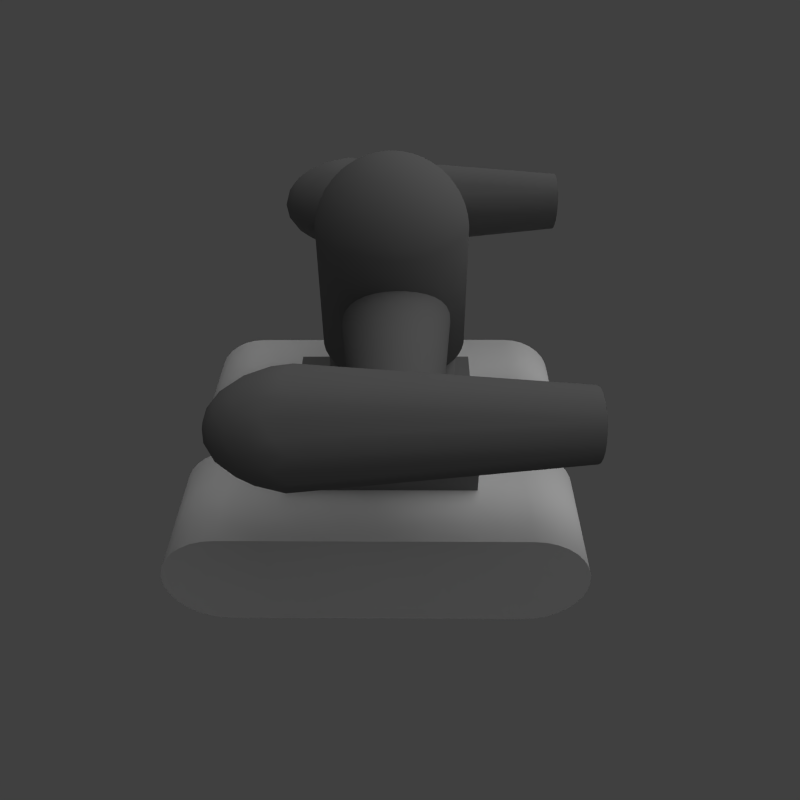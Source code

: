 # Source: top1-2.blend  (saved by Blender 2.57.0; exported with 4.5.12 LTS)
import bpy
from mathutils import Matrix  # noqa: F401  (used for matrix-valued properties, if any)

bpy.ops.wm.read_factory_settings(use_empty=True)
scene = bpy.context.scene
scene.name = 'Scene'

# ---- collections
col_collection_1 = bpy.data.collections.new('Collection 1'); scene.collection.children.link(col_collection_1)

# ---- materials (node trees are filled in below, after node groups)
mat_base = bpy.data.materials.new('Base')
mat_base.alpha_threshold = 0.0
mat_base.use_transparent_shadow = False
mat_base.diffuse_color = (0.214, 0.214, 0.214, 1.0)
mat_base.roughness = 0.5
mat_base.line_color = (0.0, 0.0, 0.0, 1.0)
mat_muzzle = bpy.data.materials.new('Muzzle')
mat_muzzle.alpha_threshold = 0.0
mat_muzzle.use_transparent_shadow = False
mat_muzzle.diffuse_color = (0.0, 0.0, 0.0, 1.0)
mat_muzzle.roughness = 0.5
mat_muzzle.line_color = (0.0, 0.0, 0.0, 1.0)
mat_treads = bpy.data.materials.new('Treads')
mat_treads.alpha_threshold = 0.0
mat_treads.use_transparent_shadow = False
mat_treads.roughness = 0.5
mat_treads.line_color = (0.0, 0.0, 0.0, 1.0)

# ---- material node trees

# ---- world
world_world = bpy.data.worlds.new('World'); scene.world = world_world
world_world.color = (0.05088, 0.05088, 0.05088)
world_world.use_sun_shadow = False
world_world.sun_shadow_jitter_overblur = 0.0
world_world.cycles.sampling_method = 'MANUAL'
world_world.cycles.sample_map_resolution = 256

# ---- cameras
cam_camera = bpy.data.cameras.new('Camera')
cam_camera.clip_end = 100.0
cam_camera.lens = 35.0
cam_camera.ortho_scale = 7.314
cam_camera.dof.focus_distance = 0.0
cam_camera.dof.aperture_fstop = 128.0

# ---- lights
light_point_001 = bpy.data.lights.new('Point.001', 'POINT')
light_point_001.transmission_factor = 0.0
light_point_001.energy = 30.0
light_point_001.shadow_buffer_clip_start = 0.5
light_point_001.shadow_soft_size = 1.0
light_point_001.shadow_maximum_resolution = 0.006
light_point_001.use_absolute_resolution = True
light_point_001.cycles.use_multiple_importance_sampling = False
light_lamp = bpy.data.lights.new('Lamp', 'SUN')
light_lamp.transmission_factor = 0.0
light_lamp.cutoff_distance = 30.0
light_lamp.angle = 1.571
light_lamp.energy = 1.0
light_lamp.shadow_buffer_clip_start = 1.001
light_lamp.shadow_soft_size = 1.0
light_lamp.shadow_cascade_max_distance = 1000.0
light_lamp.cycles.use_multiple_importance_sampling = False

# ---- meshes
me_cylinder_002 = bpy.data.meshes.new('Cylinder.002')
me_cylinder_002.from_pydata([(0.0, 1.0, -1.0), (0.1951, 0.9808, -1.0), (0.3827, 0.9239, -1.0), (0.5556, 0.8315, -1.0), (0.7071, 0.7071, -1.0), (0.8315, 0.5556, -1.0), (0.9239, 0.3827, -1.0), (0.9808, 0.1951, -1.0), (1.0, 7.55e-08, -1.0), (0.9808, -0.1951, -1.0), (0.9239, -0.3827, -1.0), (0.8315, -0.5556, -1.0), (0.7071, -0.7071, -1.0), (0.5556, -0.8315, -1.0), (0.3827, -0.9239, -1.0), (0.1951, -0.9808, -1.0), (-3.258e-07, -1.0, -1.0), (-0.1951, -0.9808, -1.0), (-0.3827, -0.9239, -1.0), (-0.5556, -0.8315, -1.0), (-0.7071, -0.7071, -1.0), (-0.8315, -0.5556, -1.0), (-0.9239, -0.3827, -1.0), (-0.9808, -0.1951, -1.0), (-1.0, 9.656e-07, -1.0), (-0.9808, 0.1951, -1.0), (-0.9239, 0.3827, -1.0), (-0.8315, 0.5556, -1.0), (-0.7071, 0.7071, -1.0), (-0.5556, 0.8315, -1.0), (-0.3827, 0.9239, -1.0), (-0.1951, 0.9808, -1.0), (1.605e-06, 1.0, 1.0), (0.1951, 0.9808, 1.0), (0.3827, 0.9239, 1.0), (0.5556, 0.8315, 1.0), (0.7071, 0.7071, 1.0), (0.8315, 0.5556, 1.0), (0.9239, 0.3827, 1.0), (0.9808, 0.1951, 1.0), (1.0, -2.245e-06, 1.0), (0.9808, -0.1951, 1.0), (0.9239, -0.3827, 1.0), (0.8315, -0.5556, 1.0), (0.7071, -0.7071, 1.0), (0.5556, -0.8315, 1.0), (0.3827, -0.9239, 1.0), (0.1951, -0.9808, 1.0), (9.298e-07, -1.0, 1.0), (-0.1951, -0.9808, 1.0), (-0.3827, -0.9239, 1.0), (-0.5556, -0.8315, 1.0), (-0.7071, -0.7071, 1.0), (-0.8315, -0.5556, 1.0), (-0.9239, -0.3827, 1.0), (-0.9808, -0.1951, 1.0), (-1.0, -4.105e-06, 1.0), (-0.9808, 0.1951, 1.0), (-0.9239, 0.3827, 1.0), (-0.8315, 0.5556, 1.0), (-0.7071, 0.7071, 1.0), (-0.5556, 0.8315, 1.0), (-0.3827, 0.9239, 1.0), (-0.1951, 0.9808, 1.0), (0.0, 0.0, -1.0), (0.0, 0.0, 1.0)], [], [(64, 0, 1), (65, 33, 32), (64, 1, 2), (65, 34, 33), (64, 2, 3), (65, 35, 34), (64, 3, 4), (65, 36, 35), (64, 4, 5), (65, 37, 36), (64, 5, 6), (65, 38, 37), (64, 6, 7), (65, 39, 38), (64, 7, 8), (65, 40, 39), (64, 8, 9), (65, 41, 40), (64, 9, 10), (65, 42, 41), (64, 10, 11), (65, 43, 42), (64, 11, 12), (65, 44, 43), (64, 12, 13), (65, 45, 44), (64, 13, 14), (65, 46, 45), (64, 14, 15), (65, 47, 46), (64, 15, 16), (65, 48, 47), (64, 16, 17), (65, 49, 48), (64, 17, 18), (65, 50, 49), (64, 18, 19), (65, 51, 50), (64, 19, 20), (65, 52, 51), (64, 20, 21), (65, 53, 52), (64, 21, 22), (65, 54, 53), (64, 22, 23), (65, 55, 54), (64, 23, 24), (65, 56, 55), (64, 24, 25), (65, 57, 56), (64, 25, 26), (65, 58, 57), (64, 26, 27), (65, 59, 58), (64, 27, 28), (65, 60, 59), (64, 28, 29), (65, 61, 60), (64, 29, 30), (65, 62, 61), (64, 30, 31), (65, 63, 62), (31, 0, 64), (65, 32, 63), (0, 32, 33, 1), (1, 33, 34, 2), (2, 34, 35, 3), (3, 35, 36, 4), (4, 36, 37, 5), (5, 37, 38, 6), (6, 38, 39, 7), (7, 39, 40, 8), (8, 40, 41, 9), (9, 41, 42, 10), (10, 42, 43, 11), (11, 43, 44, 12), (12, 44, 45, 13), (13, 45, 46, 14), (14, 46, 47, 15), (15, 47, 48, 16), (16, 48, 49, 17), (17, 49, 50, 18), (18, 50, 51, 19), (19, 51, 52, 20), (20, 52, 53, 21), (21, 53, 54, 22), (22, 54, 55, 23), (23, 55, 56, 24), (24, 56, 57, 25), (25, 57, 58, 26), (26, 58, 59, 27), (27, 59, 60, 28), (28, 60, 61, 29), (29, 61, 62, 30), (30, 62, 63, 31), (32, 0, 31, 63)])
me_cylinder_002.polygons.foreach_set('use_smooth', [0, 1, 0, 1, 0, 1, 0, 1, 0, 1, 0, 1, 0, 1, 0, 1, 0, 1, 0, 1, 0, 1, 0, 1, 0, 1, 0, 1, 0, 1, 0, 1, 0, 1, 0, 1, 0, 1, 0, 1, 0, 1, 0, 1, 0, 1, 0, 1, 0, 1, 0, 1, 0, 1, 0, 1, 0, 1, 0, 1, 0, 1, 0, 1, 1, 1, 1, 1, 1, 1, 1, 1, 1, 1, 1, 1, 1, 1, 1, 1, 1, 1, 1, 1, 1, 1, 1, 1, 1, 1, 1, 1, 1, 1, 1, 1])
me_cylinder_002.materials.append(mat_base)
me_cylinder_002.use_remesh_preserve_volume = False
me_cylinder_002.use_remesh_preserve_attributes = False
me_cylinder_002.use_mirror_vertex_groups = False
me_cylinder_002.update()
me_icosphere_004 = bpy.data.meshes.new('Icosphere.004')
me_icosphere_004.from_pydata([(2.611, -1.374e-10, -0.5924), (-0.2764, -0.8506, -0.4472), (-0.8944, 0.0, -0.4472), (-0.2764, 0.8506, -0.4472), (-0.7236, -0.5257, 0.4472), (-0.7236, 0.5257, 0.4472), (2.611, -1.374e-10, 0.6056), (-0.1625, -0.5, -0.8507), (-0.5257, 0.0, -0.8507), (-0.6882, -0.5, -0.5257), (-0.1625, 0.5, -0.8507), (-0.6882, 0.5, -0.5257), (2.611, -0.599, 0.006574), (-0.5878, -0.809, 0.0), (-0.9511, -0.309, 0.0), (-0.9511, 0.309, 0.0), (-0.5878, 0.809, 0.0), (2.611, 0.599, 0.006574), (-0.2629, -0.809, 0.5257), (-0.8506, 0.0, 0.5257), (-0.2629, 0.809, 0.5257), (2.612, -0.2995, 0.5161), (-0.4253, -0.309, 0.8507), (-0.4253, 0.309, 0.8507), (2.612, 0.2995, 0.5161), (2.613, -0.09621, -0.5696), (-0.08444, -0.2599, -0.9619), (-0.2281, -0.702, -0.6746), (2.61, -0.5168, -0.2964), (2.613, 0.09621, -0.5696), (-0.2733, 0.0, -0.9619), (-0.7382, 0.0, -0.6746), (-0.5014, -0.702, -0.5057), (-0.8226, -0.2599, -0.5057), (-0.08444, 0.2599, -0.9619), (-0.2281, 0.702, -0.6746), (-0.5014, 0.702, -0.5057), (-0.8226, 0.2599, -0.5057), (2.61, 0.5168, -0.2964), (-0.1437, -0.9619, -0.2325), (2.612, -0.5762, 0.1458), (-0.4492, -0.8627, -0.2325), (-0.6816, -0.6938, 0.2325), (-0.9593, -0.1606, -0.2325), (-0.8705, -0.4339, 0.2325), (-0.9593, 0.1606, -0.2325), (-0.8705, 0.4339, 0.2325), (-0.4492, 0.8627, -0.2325), (-0.6816, 0.6938, 0.2325), (-0.1437, 0.9619, -0.2325), (2.612, 0.5762, 0.1458), (2.611, -0.5168, 0.3095), (-0.5128, -0.6938, 0.5057), (-0.8183, 0.2733, 0.5057), (-0.8183, -0.2733, 0.5057), (-0.5128, 0.6938, 0.5057), (2.611, 0.5168, 0.3095), (2.611, -0.1557, 0.5828), (-0.2211, -0.1606, 0.9619), (-0.5972, -0.4339, 0.6746), (-0.5972, 0.4339, 0.6746), (-0.2211, 0.1606, 0.9619), (2.611, 0.1557, 0.5828), (2.612, -0.2548, -0.5292), (2.611, -0.4122, -0.4269), (-0.4472, -0.5257, -0.7236), (-0.3618, -0.2629, -0.8944), (-0.6382, -0.2629, -0.7236), (-0.6382, 0.2629, -0.7236), (-0.3618, 0.2629, -0.8944), (-0.4472, 0.5257, -0.7236), (2.611, 0.4122, -0.4269), (2.612, 0.2548, -0.5292), (2.612, -0.5697, -0.159), (-0.8618, -0.4253, -0.2764), (-0.6708, -0.6882, -0.2764), (-0.809, -0.5878, 0.0), (-0.6708, 0.6882, -0.2764), (-0.8618, 0.4253, -0.2764), (-0.809, 0.5878, 0.0), (2.612, 0.5697, -0.159), (-0.1382, -0.9511, 0.2764), (-0.309, -0.9511, 0.0), (-0.4472, -0.8506, 0.2764), (-0.9472, -0.1625, 0.2764), (-1.0, 0.0, 0.0), (-0.9472, 0.1625, 0.2764), (-0.4472, 0.8506, 0.2764), (-0.309, 0.9511, 0.0), (-0.1382, 0.9511, 0.2764), (-0.3618, -0.5878, 0.7236), (2.61, -0.4122, 0.44), (-0.1382, -0.4253, 0.8944), (-0.6708, 0.1625, 0.7236), (-0.6708, -0.1625, 0.7236), (-0.4472, -3.134e-08, 0.8944), (2.61, 0.4122, 0.44), (-0.3618, 0.5878, 0.7236), (-0.1382, 0.4253, 0.8944)], [], [(64, 7, 63), (27, 28, 1), (28, 27, 64), (7, 64, 27), (26, 63, 7), (63, 26, 25), (0, 25, 26), (65, 32, 9), (32, 65, 27), (7, 27, 65), (27, 1, 32), (65, 66, 7), (66, 65, 67), (9, 67, 65), (67, 8, 66), (31, 33, 2), (33, 31, 67), (8, 67, 31), (67, 9, 33), (30, 66, 8), (66, 30, 26), (0, 26, 30), (26, 7, 66), (68, 37, 11), (37, 68, 31), (8, 31, 68), (31, 2, 37), (68, 69, 8), (69, 68, 70), (11, 70, 68), (70, 10, 69), (35, 36, 3), (36, 35, 70), (10, 70, 35), (70, 11, 36), (34, 69, 10), (69, 34, 30), (0, 30, 34), (30, 8, 69), (38, 71, 35), (10, 35, 71), (35, 3, 38), (71, 72, 10), (72, 29, 34), (0, 34, 29), (34, 10, 72), (73, 12, 39), (39, 28, 73), (28, 39, 1), (74, 14, 43), (43, 33, 74), (9, 74, 33), (33, 43, 2), (74, 9, 75), (75, 76, 74), (14, 74, 76), (76, 75, 13), (42, 4, 44), (44, 76, 42), (13, 42, 76), (76, 44, 14), (41, 13, 75), (75, 32, 41), (1, 41, 32), (32, 75, 9), (77, 16, 47), (47, 36, 77), (11, 77, 36), (36, 47, 3), (77, 11, 78), (78, 79, 77), (16, 77, 79), (79, 78, 15), (46, 5, 48), (48, 79, 46), (15, 46, 79), (79, 48, 16), (45, 15, 78), (78, 37, 45), (2, 45, 37), (37, 78, 11), (49, 17, 80), (80, 38, 49), (3, 49, 38), (81, 51, 18), (51, 81, 40), (12, 40, 81), (81, 82, 12), (82, 81, 83), (18, 83, 81), (83, 13, 82), (42, 52, 4), (52, 42, 83), (13, 83, 42), (83, 18, 52), (41, 82, 13), (82, 41, 39), (1, 39, 41), (39, 12, 82), (84, 54, 19), (54, 84, 44), (14, 44, 84), (44, 4, 54), (84, 85, 14), (85, 84, 86), (19, 86, 84), (86, 15, 85), (46, 53, 5), (53, 46, 86), (15, 86, 46), (86, 19, 53), (45, 85, 15), (85, 45, 43), (2, 43, 45), (43, 14, 85), (87, 55, 20), (55, 87, 48), (16, 48, 87), (48, 5, 55), (87, 88, 16), (88, 87, 89), (20, 89, 87), (89, 17, 88), (56, 50, 89), (17, 89, 50), (89, 20, 56), (49, 88, 17), (88, 49, 47), (3, 47, 49), (47, 16, 88), (90, 22, 59), (59, 52, 90), (18, 90, 52), (52, 59, 4), (90, 18, 91), (91, 92, 90), (22, 90, 92), (92, 91, 21), (57, 6, 58), (58, 92, 57), (21, 57, 92), (92, 58, 22), (51, 91, 18), (93, 23, 60), (60, 53, 93), (19, 93, 53), (53, 60, 5), (93, 19, 94), (94, 95, 93), (23, 93, 95), (95, 94, 22), (58, 6, 61), (61, 95, 58), (22, 58, 95), (95, 61, 23), (59, 22, 94), (94, 54, 59), (4, 59, 54), (54, 94, 19), (20, 96, 56), (96, 20, 97), (97, 98, 96), (24, 96, 98), (98, 97, 23), (61, 6, 62), (62, 98, 61), (23, 61, 98), (98, 62, 24), (60, 23, 97), (97, 55, 60), (5, 60, 55), (55, 97, 20)])
me_icosphere_004.polygons.foreach_set('use_smooth', [True] * 172)
me_icosphere_004.materials.append(mat_base)
me_icosphere_004.use_remesh_preserve_volume = False
me_icosphere_004.use_remesh_preserve_attributes = False
me_icosphere_004.use_mirror_vertex_groups = False
me_icosphere_004.update()
me_icosphere_003 = bpy.data.meshes.new('Icosphere.003')
me_icosphere_003.from_pydata([(2.615, 0.1575, 0.5424), (2.616, 0.3149, 0.44), (2.618, 0.1575, 0.44), (2.61, 0.4122, 0.44), (2.61, -0.4122, 0.44), (2.615, -0.1575, 0.5424), (2.618, -0.1575, 0.44), (2.616, -0.3149, 0.44), (2.62, 0.2548, 0.1721), (2.62, 0.3521, 0.006574), (2.618, 0.4122, 0.1721), (2.618, -0.4122, 0.1721), (2.62, -0.3521, 0.006574), (2.62, -0.2548, 0.1721), (2.614, 0.5697, 0.006574), (2.612, 0.5697, -0.159), (2.616, 0.5096, -0.159), (2.614, -0.5697, 0.006574), (2.616, -0.5096, -0.159), (2.612, -0.5697, -0.159), (2.622, -1.374e-10, 0.006574), (2.621, 0.09732, -0.159), (2.621, -0.09732, -0.159), (2.615, 0.3521, -0.4269), (2.612, 0.2548, -0.5292), (2.611, 0.4122, -0.4269), (2.618, 0.09731, -0.4269), (2.616, -1.374e-10, -0.5292), (2.618, -0.09731, -0.4269), (2.611, -0.4122, -0.4269), (2.612, -0.2548, -0.5292), (2.615, -0.3521, -0.4269), (2.613, 0.4205, 0.4107), (2.611, 0.1557, 0.5828), (2.613, -0.4205, 0.4107), (2.611, -0.1557, 0.5828), (2.619, -1.374e-10, 0.4107), (2.614, -1.374e-10, 0.5828), (2.62, 0.1557, 0.3095), (2.616, 0.4205, 0.3095), (2.611, 0.5168, 0.3095), (2.611, -0.5168, 0.3095), (2.62, -0.1557, 0.3095), (2.616, -0.4205, 0.3095), (2.616, 0.5168, 0.1458), (2.618, 0.4156, -0.1327), (2.612, 0.5762, 0.1458), (2.612, -0.5762, 0.1458), (2.616, -0.5168, 0.1458), (2.618, -0.4156, -0.1327), (2.621, -0.09621, 0.1458), (2.62, -0.2599, -0.1327), (2.621, 0.09621, 0.1458), (2.62, 0.2599, -0.1327), (2.616, 0.4156, -0.2964), (2.61, 0.5168, -0.2964), (2.62, 0.1637, -0.2964), (2.62, -0.1637, -0.2964), (2.617, 0.2599, -0.3975), (2.613, 0.09621, -0.5696), (2.616, -0.4156, -0.2964), (2.61, -0.5168, -0.2964), (2.617, -0.2599, -0.3975), (2.613, -0.09621, -0.5696), (2.612, 0.2995, 0.5161), (2.612, -0.2995, 0.5161), (2.617, -1.374e-10, 0.5161), (2.618, 0.2995, 0.3215), (2.618, -0.2995, 0.3215), (2.617, 0.4846, 0.006574), (2.611, 0.599, 0.006574), (2.611, -0.599, 0.006574), (2.617, -0.4846, 0.006574), (2.621, -0.1851, 0.006574), (2.621, 0.1851, 0.006574), (2.614, 0.4846, -0.3084), (2.62, -1.374e-10, -0.3084), (2.615, 0.1851, -0.503), (2.614, -0.4846, -0.3084), (2.615, -0.1851, -0.503), (2.611, -1.374e-10, 0.6056), (2.621, -1.374e-10, 0.2745), (2.614, 0.5095, 0.2745), (2.614, -0.5095, 0.2745), (2.619, 0.3149, -0.2613), (2.619, -0.3149, -0.2613), (2.611, -1.374e-10, -0.5924)], [], [(39, 1, 67), (82, 32, 39), (1, 39, 32), (32, 64, 1), (0, 37, 66), (33, 0, 64), (37, 0, 33), (33, 80, 37), (0, 1, 64), (2, 0, 66), (1, 0, 2), (2, 67, 1), (38, 36, 81), (67, 2, 38), (36, 38, 2), (2, 66, 36), (40, 32, 82), (32, 40, 3), (3, 64, 32), (83, 34, 41), (4, 41, 34), (34, 65, 4), (42, 6, 68), (81, 36, 42), (6, 42, 36), (36, 66, 6), (5, 35, 65), (66, 37, 5), (35, 5, 37), (37, 80, 35), (5, 6, 66), (65, 7, 5), (6, 5, 7), (7, 68, 6), (43, 34, 83), (68, 7, 43), (34, 43, 7), (7, 65, 34), (45, 69, 9), (84, 45, 53), (9, 53, 45), (53, 9, 74), (8, 67, 38), (74, 8, 52), (38, 52, 8), (52, 38, 81), (8, 74, 9), (67, 8, 10), (9, 10, 8), (10, 9, 69), (44, 82, 39), (69, 44, 10), (39, 10, 44), (10, 39, 67), (46, 40, 82), (47, 83, 41), (51, 73, 12), (85, 51, 49), (12, 49, 51), (49, 12, 72), (11, 68, 43), (72, 11, 48), (43, 48, 11), (48, 43, 83), (11, 72, 12), (68, 11, 13), (12, 13, 11), (13, 12, 73), (50, 81, 42), (73, 50, 13), (42, 13, 50), (13, 42, 68), (55, 15, 75), (14, 44, 69), (70, 46, 14), (44, 14, 46), (46, 82, 44), (14, 15, 70), (69, 16, 14), (15, 14, 16), (16, 75, 15), (54, 45, 84), (75, 16, 54), (45, 54, 16), (16, 69, 45), (60, 18, 78), (85, 49, 60), (18, 60, 49), (49, 72, 18), (17, 47, 71), (72, 48, 17), (47, 17, 48), (48, 83, 47), (17, 18, 72), (71, 19, 17), (18, 17, 19), (19, 78, 18), (78, 19, 61), (56, 21, 76), (84, 53, 56), (21, 56, 53), (53, 74, 21), (20, 50, 73), (74, 52, 20), (50, 20, 52), (52, 81, 50), (20, 21, 74), (73, 22, 20), (21, 20, 22), (22, 76, 21), (57, 51, 85), (76, 22, 57), (51, 57, 22), (22, 73, 51), (59, 24, 77), (23, 75, 54), (77, 23, 58), (54, 58, 23), (58, 54, 84), (23, 77, 24), (75, 23, 25), (24, 25, 23), (25, 55, 75), (63, 27, 79), (86, 59, 63), (27, 63, 59), (59, 77, 27), (26, 56, 76), (77, 58, 26), (56, 26, 58), (58, 84, 56), (26, 27, 77), (76, 28, 26), (27, 26, 28), (28, 79, 27), (62, 57, 85), (79, 28, 62), (57, 62, 28), (28, 76, 57), (63, 79, 30), (29, 78, 61), (78, 29, 31), (30, 31, 29), (31, 30, 79), (62, 85, 60), (79, 62, 31), (60, 31, 62), (31, 60, 78)])
me_icosphere_003.polygons.foreach_set('use_smooth', [True] * 148)
me_icosphere_003.materials.append(mat_muzzle)
me_icosphere_003.use_remesh_preserve_volume = False
me_icosphere_003.use_remesh_preserve_attributes = False
me_icosphere_003.use_mirror_vertex_groups = False
me_icosphere_003.update()
me_icosphere_002 = bpy.data.meshes.new('Icosphere.002')
me_icosphere_002.from_pydata([(2.615, 0.1575, 0.5424), (2.616, 0.3149, 0.44), (2.618, 0.1575, 0.44), (2.61, 0.4122, 0.44), (2.61, -0.4122, 0.44), (2.615, -0.1575, 0.5424), (2.618, -0.1575, 0.44), (2.616, -0.3149, 0.44), (2.62, 0.2548, 0.1721), (2.62, 0.3521, 0.006574), (2.618, 0.4122, 0.1721), (2.618, -0.4122, 0.1721), (2.62, -0.3521, 0.006574), (2.62, -0.2548, 0.1721), (2.614, 0.5697, 0.006574), (2.612, 0.5697, -0.159), (2.616, 0.5096, -0.159), (2.614, -0.5697, 0.006574), (2.616, -0.5096, -0.159), (2.612, -0.5697, -0.159), (2.622, -1.374e-10, 0.006574), (2.621, 0.09732, -0.159), (2.621, -0.09732, -0.159), (2.615, 0.3521, -0.4269), (2.612, 0.2548, -0.5292), (2.611, 0.4122, -0.4269), (2.618, 0.09731, -0.4269), (2.616, -1.374e-10, -0.5292), (2.618, -0.09731, -0.4269), (2.611, -0.4122, -0.4269), (2.612, -0.2548, -0.5292), (2.615, -0.3521, -0.4269), (2.613, 0.4205, 0.4107), (2.611, 0.1557, 0.5828), (2.613, -0.4205, 0.4107), (2.611, -0.1557, 0.5828), (2.619, -1.374e-10, 0.4107), (2.614, -1.374e-10, 0.5828), (2.62, 0.1557, 0.3095), (2.616, 0.4205, 0.3095), (2.611, 0.5168, 0.3095), (2.611, -0.5168, 0.3095), (2.62, -0.1557, 0.3095), (2.616, -0.4205, 0.3095), (2.616, 0.5168, 0.1458), (2.618, 0.4156, -0.1327), (2.612, 0.5762, 0.1458), (2.612, -0.5762, 0.1458), (2.616, -0.5168, 0.1458), (2.618, -0.4156, -0.1327), (2.621, -0.09621, 0.1458), (2.62, -0.2599, -0.1327), (2.621, 0.09621, 0.1458), (2.62, 0.2599, -0.1327), (2.616, 0.4156, -0.2964), (2.61, 0.5168, -0.2964), (2.62, 0.1637, -0.2964), (2.62, -0.1637, -0.2964), (2.617, 0.2599, -0.3975), (2.613, 0.09621, -0.5696), (2.616, -0.4156, -0.2964), (2.61, -0.5168, -0.2964), (2.617, -0.2599, -0.3975), (2.613, -0.09621, -0.5696), (2.612, 0.2995, 0.5161), (2.612, -0.2995, 0.5161), (2.617, -1.374e-10, 0.5161), (2.618, 0.2995, 0.3215), (2.618, -0.2995, 0.3215), (2.617, 0.4846, 0.006574), (2.611, 0.599, 0.006574), (2.611, -0.599, 0.006574), (2.617, -0.4846, 0.006574), (2.621, -0.1851, 0.006574), (2.621, 0.1851, 0.006574), (2.614, 0.4846, -0.3084), (2.62, -1.374e-10, -0.3084), (2.615, 0.1851, -0.503), (2.614, -0.4846, -0.3084), (2.615, -0.1851, -0.503), (2.611, -1.374e-10, 0.6056), (2.621, -1.374e-10, 0.2745), (2.614, 0.5095, 0.2745), (2.614, -0.5095, 0.2745), (2.619, 0.3149, -0.2613), (2.619, -0.3149, -0.2613), (2.611, -1.374e-10, -0.5924)], [], [(39, 1, 67), (82, 32, 39), (1, 39, 32), (32, 64, 1), (0, 37, 66), (33, 0, 64), (37, 0, 33), (33, 80, 37), (0, 1, 64), (2, 0, 66), (1, 0, 2), (2, 67, 1), (38, 36, 81), (67, 2, 38), (36, 38, 2), (2, 66, 36), (40, 32, 82), (32, 40, 3), (3, 64, 32), (83, 34, 41), (4, 41, 34), (34, 65, 4), (42, 6, 68), (81, 36, 42), (6, 42, 36), (36, 66, 6), (5, 35, 65), (66, 37, 5), (35, 5, 37), (37, 80, 35), (5, 6, 66), (65, 7, 5), (6, 5, 7), (7, 68, 6), (43, 34, 83), (68, 7, 43), (34, 43, 7), (7, 65, 34), (45, 69, 9), (84, 45, 53), (9, 53, 45), (53, 9, 74), (8, 67, 38), (74, 8, 52), (38, 52, 8), (52, 38, 81), (8, 74, 9), (67, 8, 10), (9, 10, 8), (10, 9, 69), (44, 82, 39), (69, 44, 10), (39, 10, 44), (10, 39, 67), (46, 40, 82), (47, 83, 41), (51, 73, 12), (85, 51, 49), (12, 49, 51), (49, 12, 72), (11, 68, 43), (72, 11, 48), (43, 48, 11), (48, 43, 83), (11, 72, 12), (68, 11, 13), (12, 13, 11), (13, 12, 73), (50, 81, 42), (73, 50, 13), (42, 13, 50), (13, 42, 68), (55, 15, 75), (14, 44, 69), (70, 46, 14), (44, 14, 46), (46, 82, 44), (14, 15, 70), (69, 16, 14), (15, 14, 16), (16, 75, 15), (54, 45, 84), (75, 16, 54), (45, 54, 16), (16, 69, 45), (60, 18, 78), (85, 49, 60), (18, 60, 49), (49, 72, 18), (17, 47, 71), (72, 48, 17), (47, 17, 48), (48, 83, 47), (17, 18, 72), (71, 19, 17), (18, 17, 19), (19, 78, 18), (78, 19, 61), (56, 21, 76), (84, 53, 56), (21, 56, 53), (53, 74, 21), (20, 50, 73), (74, 52, 20), (50, 20, 52), (52, 81, 50), (20, 21, 74), (73, 22, 20), (21, 20, 22), (22, 76, 21), (57, 51, 85), (76, 22, 57), (51, 57, 22), (22, 73, 51), (59, 24, 77), (23, 75, 54), (77, 23, 58), (54, 58, 23), (58, 54, 84), (23, 77, 24), (75, 23, 25), (24, 25, 23), (25, 55, 75), (63, 27, 79), (86, 59, 63), (27, 63, 59), (59, 77, 27), (26, 56, 76), (77, 58, 26), (56, 26, 58), (58, 84, 56), (26, 27, 77), (76, 28, 26), (27, 26, 28), (28, 79, 27), (62, 57, 85), (79, 28, 62), (57, 62, 28), (28, 76, 57), (63, 79, 30), (29, 78, 61), (78, 29, 31), (30, 31, 29), (31, 30, 79), (62, 85, 60), (79, 62, 31), (60, 31, 62), (31, 60, 78)])
me_icosphere_002.polygons.foreach_set('use_smooth', [True] * 148)
me_icosphere_002.materials.append(mat_muzzle)
me_icosphere_002.use_remesh_preserve_volume = False
me_icosphere_002.use_remesh_preserve_attributes = False
me_icosphere_002.use_mirror_vertex_groups = False
me_icosphere_002.update()
me_icosphere_001 = bpy.data.meshes.new('Icosphere.001')
me_icosphere_001.from_pydata([(2.611, -1.374e-10, -0.5924), (-0.2764, -0.8506, -0.4472), (-0.8944, 0.0, -0.4472), (-0.2764, 0.8506, -0.4472), (-0.7236, -0.5257, 0.4472), (-0.7236, 0.5257, 0.4472), (2.611, -1.374e-10, 0.6056), (-0.1625, -0.5, -0.8507), (-0.5257, 0.0, -0.8507), (-0.6882, -0.5, -0.5257), (-0.1625, 0.5, -0.8507), (-0.6882, 0.5, -0.5257), (2.611, -0.599, 0.006574), (-0.5878, -0.809, 0.0), (-0.9511, -0.309, 0.0), (-0.9511, 0.309, 0.0), (-0.5878, 0.809, 0.0), (2.611, 0.599, 0.006574), (-0.2629, -0.809, 0.5257), (-0.8506, 0.0, 0.5257), (-0.2629, 0.809, 0.5257), (2.612, -0.2995, 0.5161), (-0.4253, -0.309, 0.8507), (-0.4253, 0.309, 0.8507), (2.612, 0.2995, 0.5161), (2.613, -0.09621, -0.5696), (-0.08444, -0.2599, -0.9619), (-0.2281, -0.702, -0.6746), (2.61, -0.5168, -0.2964), (2.613, 0.09621, -0.5696), (-0.2733, 0.0, -0.9619), (-0.7382, 0.0, -0.6746), (-0.5014, -0.702, -0.5057), (-0.8226, -0.2599, -0.5057), (-0.08444, 0.2599, -0.9619), (-0.2281, 0.702, -0.6746), (-0.5014, 0.702, -0.5057), (-0.8226, 0.2599, -0.5057), (2.61, 0.5168, -0.2964), (-0.1437, -0.9619, -0.2325), (2.612, -0.5762, 0.1458), (-0.4492, -0.8627, -0.2325), (-0.6816, -0.6938, 0.2325), (-0.9593, -0.1606, -0.2325), (-0.8705, -0.4339, 0.2325), (-0.9593, 0.1606, -0.2325), (-0.8705, 0.4339, 0.2325), (-0.4492, 0.8627, -0.2325), (-0.6816, 0.6938, 0.2325), (-0.1437, 0.9619, -0.2325), (2.612, 0.5762, 0.1458), (2.611, -0.5168, 0.3095), (-0.5128, -0.6938, 0.5057), (-0.8183, 0.2733, 0.5057), (-0.8183, -0.2733, 0.5057), (-0.5128, 0.6938, 0.5057), (2.611, 0.5168, 0.3095), (2.611, -0.1557, 0.5828), (-0.2211, -0.1606, 0.9619), (-0.5972, -0.4339, 0.6746), (-0.5972, 0.4339, 0.6746), (-0.2211, 0.1606, 0.9619), (2.611, 0.1557, 0.5828), (2.612, -0.2548, -0.5292), (2.611, -0.4122, -0.4269), (-0.4472, -0.5257, -0.7236), (-0.3618, -0.2629, -0.8944), (-0.6382, -0.2629, -0.7236), (-0.6382, 0.2629, -0.7236), (-0.3618, 0.2629, -0.8944), (-0.4472, 0.5257, -0.7236), (2.611, 0.4122, -0.4269), (2.612, 0.2548, -0.5292), (2.612, -0.5697, -0.159), (-0.8618, -0.4253, -0.2764), (-0.6708, -0.6882, -0.2764), (-0.809, -0.5878, 0.0), (-0.6708, 0.6882, -0.2764), (-0.8618, 0.4253, -0.2764), (-0.809, 0.5878, 0.0), (2.612, 0.5697, -0.159), (-0.1382, -0.9511, 0.2764), (-0.309, -0.9511, 0.0), (-0.4472, -0.8506, 0.2764), (-0.9472, -0.1625, 0.2764), (-1.0, 0.0, 0.0), (-0.9472, 0.1625, 0.2764), (-0.4472, 0.8506, 0.2764), (-0.309, 0.9511, 0.0), (-0.1382, 0.9511, 0.2764), (-0.3618, -0.5878, 0.7236), (2.61, -0.4122, 0.44), (-0.1382, -0.4253, 0.8944), (-0.6708, 0.1625, 0.7236), (-0.6708, -0.1625, 0.7236), (-0.4472, -3.134e-08, 0.8944), (2.61, 0.4122, 0.44), (-0.3618, 0.5878, 0.7236), (-0.1382, 0.4253, 0.8944)], [], [(64, 7, 63), (27, 28, 1), (28, 27, 64), (7, 64, 27), (26, 63, 7), (63, 26, 25), (0, 25, 26), (65, 32, 9), (32, 65, 27), (7, 27, 65), (27, 1, 32), (65, 66, 7), (66, 65, 67), (9, 67, 65), (67, 8, 66), (31, 33, 2), (33, 31, 67), (8, 67, 31), (67, 9, 33), (30, 66, 8), (66, 30, 26), (0, 26, 30), (26, 7, 66), (68, 37, 11), (37, 68, 31), (8, 31, 68), (31, 2, 37), (68, 69, 8), (69, 68, 70), (11, 70, 68), (70, 10, 69), (35, 36, 3), (36, 35, 70), (10, 70, 35), (70, 11, 36), (34, 69, 10), (69, 34, 30), (0, 30, 34), (30, 8, 69), (38, 71, 35), (10, 35, 71), (35, 3, 38), (71, 72, 10), (72, 29, 34), (0, 34, 29), (34, 10, 72), (73, 12, 39), (39, 28, 73), (28, 39, 1), (74, 14, 43), (43, 33, 74), (9, 74, 33), (33, 43, 2), (74, 9, 75), (75, 76, 74), (14, 74, 76), (76, 75, 13), (42, 4, 44), (44, 76, 42), (13, 42, 76), (76, 44, 14), (41, 13, 75), (75, 32, 41), (1, 41, 32), (32, 75, 9), (77, 16, 47), (47, 36, 77), (11, 77, 36), (36, 47, 3), (77, 11, 78), (78, 79, 77), (16, 77, 79), (79, 78, 15), (46, 5, 48), (48, 79, 46), (15, 46, 79), (79, 48, 16), (45, 15, 78), (78, 37, 45), (2, 45, 37), (37, 78, 11), (49, 17, 80), (80, 38, 49), (3, 49, 38), (81, 51, 18), (51, 81, 40), (12, 40, 81), (81, 82, 12), (82, 81, 83), (18, 83, 81), (83, 13, 82), (42, 52, 4), (52, 42, 83), (13, 83, 42), (83, 18, 52), (41, 82, 13), (82, 41, 39), (1, 39, 41), (39, 12, 82), (84, 54, 19), (54, 84, 44), (14, 44, 84), (44, 4, 54), (84, 85, 14), (85, 84, 86), (19, 86, 84), (86, 15, 85), (46, 53, 5), (53, 46, 86), (15, 86, 46), (86, 19, 53), (45, 85, 15), (85, 45, 43), (2, 43, 45), (43, 14, 85), (87, 55, 20), (55, 87, 48), (16, 48, 87), (48, 5, 55), (87, 88, 16), (88, 87, 89), (20, 89, 87), (89, 17, 88), (56, 50, 89), (17, 89, 50), (89, 20, 56), (49, 88, 17), (88, 49, 47), (3, 47, 49), (47, 16, 88), (90, 22, 59), (59, 52, 90), (18, 90, 52), (52, 59, 4), (90, 18, 91), (91, 92, 90), (22, 90, 92), (92, 91, 21), (57, 6, 58), (58, 92, 57), (21, 57, 92), (92, 58, 22), (51, 91, 18), (93, 23, 60), (60, 53, 93), (19, 93, 53), (53, 60, 5), (93, 19, 94), (94, 95, 93), (23, 93, 95), (95, 94, 22), (58, 6, 61), (61, 95, 58), (22, 58, 95), (95, 61, 23), (59, 22, 94), (94, 54, 59), (4, 59, 54), (54, 94, 19), (20, 96, 56), (96, 20, 97), (97, 98, 96), (24, 96, 98), (98, 97, 23), (61, 6, 62), (62, 98, 61), (23, 61, 98), (98, 62, 24), (60, 23, 97), (97, 55, 60), (5, 60, 55), (55, 97, 20)])
me_icosphere_001.polygons.foreach_set('use_smooth', [True] * 172)
me_icosphere_001.materials.append(mat_base)
me_icosphere_001.use_remesh_preserve_volume = False
me_icosphere_001.use_remesh_preserve_attributes = False
me_icosphere_001.use_mirror_vertex_groups = False
me_icosphere_001.update()
me_cylinder_003 = bpy.data.meshes.new('Cylinder.003')
me_cylinder_003.from_pydata([(-1.703e-08, 0.6363, -1.211), (0.1241, 0.624, -1.211), (0.2435, 0.5878, -1.211), (0.3535, 0.529, -1.211), (0.4499, 0.4499, -1.211), (0.529, 0.3535, -1.211), (0.5878, 0.2435, -1.211), (0.624, 0.1241, -1.211), (0.6363, -1.271e-06, -1.211), (0.624, -0.1241, -1.211), (0.5878, -0.2435, -1.211), (0.529, -0.3535, -1.211), (0.4499, -0.4499, -1.211), (0.3535, -0.529, -1.211), (0.2435, -0.5878, -1.211), (0.1241, -0.624, -1.211), (-2.244e-07, -0.6363, -1.211), (-0.1241, -0.624, -1.211), (-0.2435, -0.5878, -1.211), (-0.3535, -0.529, -1.211), (-0.4499, -0.4499, -1.211), (-0.529, -0.3535, -1.211), (-0.5878, -0.2435, -1.211), (-0.624, -0.1241, -1.211), (-0.6363, -7.05e-07, -1.211), (-0.624, 0.1241, -1.211), (-0.5878, 0.2435, -1.211), (-0.529, 0.3535, -1.211), (-0.4499, 0.4499, -1.211), (-0.3535, 0.529, -1.211), (-0.2435, 0.5878, -1.211), (-0.1241, 0.624, -1.211), (1.004e-06, 0.6363, 1.211), (0.1241, 0.624, 1.211), (0.2435, 0.5878, 1.211), (0.3535, 0.529, 1.211), (0.4499, 0.4499, 1.211), (0.529, 0.3535, 1.211), (0.5878, 0.2435, 1.211), (0.624, 0.1241, 1.211), (0.6363, -6.468e-07, 1.211), (0.624, -0.1241, 1.211), (0.5878, -0.2435, 1.211), (0.529, -0.3535, 1.211), (0.4499, -0.4499, 1.211), (0.3535, -0.529, 1.211), (0.2435, -0.5878, 1.211), (0.1241, -0.624, 1.211), (5.746e-07, -0.6363, 1.211), (-0.1241, -0.624, 1.211), (-0.2435, -0.5878, 1.211), (-0.3535, -0.529, 1.211), (-0.4499, -0.4499, 1.211), (-0.529, -0.3535, 1.211), (-0.5878, -0.2435, 1.211), (-0.624, -0.1241, 1.211), (-0.6363, -1.83e-06, 1.211), (-0.624, 0.1241, 1.211), (-0.5878, 0.2435, 1.211), (-0.529, 0.3535, 1.211), (-0.4499, 0.4499, 1.211), (-0.3535, 0.529, 1.211), (-0.2435, 0.5878, 1.211), (-0.1241, 0.624, 1.211), (-1.703e-08, -1.319e-06, -1.211), (-1.703e-08, 7.817e-07, 1.211), (0.06207, 0.6302, -1.211), (0.06207, 0.6302, 1.211), (0.1838, 0.6059, -1.211), (0.1838, 0.6059, 1.211), (0.2985, 0.5584, -1.211), (0.2985, 0.5584, 1.211), (0.4017, 0.4895, -1.211), (0.4017, 0.4895, 1.211), (0.4895, 0.4017, -1.211), (0.4895, 0.4017, 1.211), (0.5584, 0.2985, -1.211), (0.5584, 0.2985, 1.211), (0.6059, 0.1838, -1.211), (0.6059, 0.1838, 1.211), (0.6302, 0.06206, -1.211), (0.6302, 0.06206, 1.211), (0.6302, -0.06207, -1.211), (0.6302, -0.06207, 1.211), (0.6059, -0.1838, -1.211), (0.6059, -0.1838, 1.211), (0.5584, -0.2985, -1.211), (0.5584, -0.2985, 1.211), (0.4895, -0.4017, -1.211), (0.4895, -0.4017, 1.211), (0.4017, -0.4895, -1.211), (0.4017, -0.4895, 1.211), (0.2985, -0.5584, -1.211), (0.2985, -0.5584, 1.211), (0.1838, -0.6059, -1.211), (0.1838, -0.6059, 1.211), (0.06207, -0.6302, -1.211), (0.06207, -0.6302, 1.211), (-0.06207, -0.6302, -1.211), (-0.06206, -0.6302, 1.211), (-0.1838, -0.6059, -1.211), (-0.1838, -0.6059, 1.211), (-0.2985, -0.5584, -1.211), (-0.2985, -0.5584, 1.211), (-0.4017, -0.4895, -1.211), (-0.4017, -0.4895, 1.211), (-0.4895, -0.4017, -1.211), (-0.4895, -0.4017, 1.211), (-0.5584, -0.2985, -1.211), (-0.5584, -0.2985, 1.211), (-0.6059, -0.1838, -1.211), (-0.6059, -0.1838, 1.211), (-0.6302, -0.06207, -1.211), (-0.6302, -0.06207, 1.211), (-0.6302, 0.06206, -1.211), (-0.6302, 0.06206, 1.211), (-0.6059, 0.1838, -1.211), (-0.6059, 0.1838, 1.211), (-0.5584, 0.2985, -1.211), (-0.5584, 0.2985, 1.211), (-0.4895, 0.4017, -1.211), (-0.4895, 0.4017, 1.211), (-0.4017, 0.4895, -1.211), (-0.4017, 0.4895, 1.211), (-0.2985, 0.5584, -1.211), (-0.2985, 0.5584, 1.211), (-0.1838, 0.6059, -1.211), (-0.1838, 0.6059, 1.211), (-0.06206, 0.6302, -1.211), (-0.06207, 0.6302, 1.211), (0.1951, 0.9808, 0.0), (8.027e-07, 1.0, 0.0), (0.3827, 0.9239, 0.0), (0.5556, 0.8315, 0.0), (0.7071, 0.7071, 0.0), (0.8315, 0.5556, 0.0), (0.9239, 0.3827, 0.0), (0.9808, 0.1951, 0.0), (1.0, -1.085e-06, 0.0), (0.9808, -0.1951, 0.0), (0.9239, -0.3827, 0.0), (0.8315, -0.5556, 0.0), (0.7071, -0.7071, 0.0), (0.5556, -0.8315, 0.0), (0.3827, -0.9239, 0.0), (0.1951, -0.9808, 0.0), (3.02e-07, -1.0, 0.0), (-0.1951, -0.9808, 0.0), (-0.3827, -0.9239, 0.0), (-0.5556, -0.8315, 0.0), (-0.7071, -0.7071, 0.0), (-0.8315, -0.5556, 0.0), (-0.9239, -0.3827, 0.0), (-0.9808, -0.1951, 0.0), (-1.0, -1.57e-06, 0.0), (-0.9808, 0.1951, 0.0), (-0.9239, 0.3827, 0.0), (-0.8315, 0.5556, 0.0), (-0.7071, 0.7071, 0.0), (-0.5556, 0.8315, 0.0), (-0.3827, 0.9239, 0.0), (-0.1951, 0.9808, 0.0), (0.09755, 0.9904, 0.0), (0.2889, 0.9523, 0.0), (0.4691, 0.8777, 0.0), (0.6313, 0.7693, 0.0), (0.7693, 0.6313, 0.0), (0.8777, 0.4691, 0.0), (0.9523, 0.2889, 0.0), (0.9904, 0.09754, 0.0), (0.9904, -0.09755, 0.0), (0.9523, -0.2889, 0.0), (0.8777, -0.4691, 0.0), (0.7693, -0.6313, 0.0), (0.6313, -0.7693, 0.0), (0.4691, -0.8777, 0.0), (0.2889, -0.9523, 0.0), (0.09755, -0.9904, 0.0), (-0.09754, -0.9904, 0.0), (-0.2889, -0.9523, 0.0), (-0.4691, -0.8777, 0.0), (-0.6313, -0.7693, 0.0), (-0.7693, -0.6313, 0.0), (-0.8777, -0.4691, 0.0), (-0.9523, -0.2889, 0.0), (-0.9904, -0.09755, 0.0), (-0.9904, 0.09754, 0.0), (-0.9523, 0.2889, 0.0), (-0.8777, 0.4691, 0.0), (-0.7693, 0.6313, 0.0), (-0.6313, 0.7693, 0.0), (-0.4691, 0.8777, 0.0), (-0.2889, 0.9523, 0.0), (-0.09755, 0.9904, 0.0)], [], [(0, 66, 64), (66, 1, 64), (33, 67, 65), (67, 32, 65), (1, 68, 64), (68, 2, 64), (34, 69, 65), (69, 33, 65), (2, 70, 64), (70, 3, 64), (35, 71, 65), (71, 34, 65), (3, 72, 64), (72, 4, 64), (36, 73, 65), (73, 35, 65), (4, 74, 64), (74, 5, 64), (37, 75, 65), (75, 36, 65), (5, 76, 64), (76, 6, 64), (38, 77, 65), (77, 37, 65), (6, 78, 64), (78, 7, 64), (39, 79, 65), (79, 38, 65), (7, 80, 64), (80, 8, 64), (40, 81, 65), (81, 39, 65), (8, 82, 64), (82, 9, 64), (41, 83, 65), (83, 40, 65), (9, 84, 64), (84, 10, 64), (42, 85, 65), (85, 41, 65), (10, 86, 64), (86, 11, 64), (43, 87, 65), (87, 42, 65), (11, 88, 64), (88, 12, 64), (44, 89, 65), (89, 43, 65), (12, 90, 64), (90, 13, 64), (45, 91, 65), (91, 44, 65), (13, 92, 64), (92, 14, 64), (46, 93, 65), (93, 45, 65), (14, 94, 64), (94, 15, 64), (47, 95, 65), (95, 46, 65), (15, 96, 64), (96, 16, 64), (48, 97, 65), (97, 47, 65), (16, 98, 64), (98, 17, 64), (49, 99, 65), (99, 48, 65), (17, 100, 64), (100, 18, 64), (50, 101, 65), (101, 49, 65), (18, 102, 64), (102, 19, 64), (51, 103, 65), (103, 50, 65), (19, 104, 64), (104, 20, 64), (52, 105, 65), (105, 51, 65), (20, 106, 64), (106, 21, 64), (53, 107, 65), (107, 52, 65), (21, 108, 64), (108, 22, 64), (54, 109, 65), (109, 53, 65), (22, 110, 64), (110, 23, 64), (55, 111, 65), (111, 54, 65), (23, 112, 64), (112, 24, 64), (56, 113, 65), (113, 55, 65), (24, 114, 64), (114, 25, 64), (57, 115, 65), (115, 56, 65), (25, 116, 64), (116, 26, 64), (58, 117, 65), (117, 57, 65), (26, 118, 64), (118, 27, 64), (59, 119, 65), (119, 58, 65), (27, 120, 64), (120, 28, 64), (60, 121, 65), (121, 59, 65), (28, 122, 64), (122, 29, 64), (61, 123, 65), (123, 60, 65), (29, 124, 64), (124, 30, 64), (62, 125, 65), (125, 61, 65), (30, 126, 64), (126, 31, 64), (63, 127, 65), (127, 62, 65), (31, 128, 64), (128, 0, 64), (32, 129, 65), (129, 63, 65), (131, 32, 67, 162), (0, 131, 162, 66), (162, 67, 33, 130), (66, 162, 130, 1), (130, 33, 69, 163), (1, 130, 163, 68), (163, 69, 34, 132), (68, 163, 132, 2), (132, 34, 71, 164), (2, 132, 164, 70), (164, 71, 35, 133), (70, 164, 133, 3), (133, 35, 73, 165), (3, 133, 165, 72), (165, 73, 36, 134), (72, 165, 134, 4), (134, 36, 75, 166), (4, 134, 166, 74), (166, 75, 37, 135), (74, 166, 135, 5), (135, 37, 77, 167), (5, 135, 167, 76), (167, 77, 38, 136), (76, 167, 136, 6), (136, 38, 79, 168), (6, 136, 168, 78), (168, 79, 39, 137), (78, 168, 137, 7), (137, 39, 81, 169), (7, 137, 169, 80), (169, 81, 40, 138), (80, 169, 138, 8), (138, 40, 83, 170), (8, 138, 170, 82), (170, 83, 41, 139), (82, 170, 139, 9), (139, 41, 85, 171), (9, 139, 171, 84), (171, 85, 42, 140), (84, 171, 140, 10), (140, 42, 87, 172), (10, 140, 172, 86), (172, 87, 43, 141), (86, 172, 141, 11), (141, 43, 89, 173), (11, 141, 173, 88), (173, 89, 44, 142), (88, 173, 142, 12), (142, 44, 91, 174), (12, 142, 174, 90), (174, 91, 45, 143), (90, 174, 143, 13), (143, 45, 93, 175), (13, 143, 175, 92), (175, 93, 46, 144), (92, 175, 144, 14), (144, 46, 95, 176), (14, 144, 176, 94), (176, 95, 47, 145), (94, 176, 145, 15), (145, 47, 97, 177), (15, 145, 177, 96), (177, 97, 48, 146), (96, 177, 146, 16), (146, 48, 99, 178), (16, 146, 178, 98), (178, 99, 49, 147), (98, 178, 147, 17), (147, 49, 101, 179), (17, 147, 179, 100), (179, 101, 50, 148), (100, 179, 148, 18), (148, 50, 103, 180), (18, 148, 180, 102), (180, 103, 51, 149), (102, 180, 149, 19), (149, 51, 105, 181), (19, 149, 181, 104), (181, 105, 52, 150), (104, 181, 150, 20), (150, 52, 107, 182), (20, 150, 182, 106), (182, 107, 53, 151), (106, 182, 151, 21), (151, 53, 109, 183), (21, 151, 183, 108), (183, 109, 54, 152), (108, 183, 152, 22), (152, 54, 111, 184), (22, 152, 184, 110), (184, 111, 55, 153), (110, 184, 153, 23), (153, 55, 113, 185), (23, 153, 185, 112), (185, 113, 56, 154), (112, 185, 154, 24), (154, 56, 115, 186), (24, 154, 186, 114), (186, 115, 57, 155), (114, 186, 155, 25), (155, 57, 117, 187), (25, 155, 187, 116), (187, 117, 58, 156), (116, 187, 156, 26), (156, 58, 119, 188), (26, 156, 188, 118), (188, 119, 59, 157), (118, 188, 157, 27), (157, 59, 121, 189), (27, 157, 189, 120), (189, 121, 60, 158), (120, 189, 158, 28), (158, 60, 123, 190), (28, 158, 190, 122), (190, 123, 61, 159), (122, 190, 159, 29), (159, 61, 125, 191), (29, 159, 191, 124), (191, 125, 62, 160), (124, 191, 160, 30), (160, 62, 127, 192), (30, 160, 192, 126), (192, 127, 63, 161), (126, 192, 161, 31), (131, 0, 128, 193), (32, 131, 193, 129), (193, 128, 31, 161), (129, 193, 161, 63)])
me_cylinder_003.polygons.foreach_set('use_smooth', [True] * 256)
me_cylinder_003.materials.append(mat_base)
me_cylinder_003.use_remesh_preserve_volume = False
me_cylinder_003.use_remesh_preserve_attributes = False
me_cylinder_003.use_mirror_vertex_groups = False
me_cylinder_003.update()
me_icosphere = bpy.data.meshes.new('Icosphere')
me_icosphere.from_pydata([(0.0, 0.0, -1.652), (0.7236, -0.5257, -1.66), (-0.2764, -0.8506, -1.66), (-0.8944, 0.0, -1.66), (-0.2764, 0.8506, -1.66), (0.7236, 0.5257, -1.66), (0.2764, -0.8506, 0.4472), (-0.7236, -0.5257, 0.4472), (-0.7236, 0.5257, 0.4472), (0.2764, 0.8506, 0.4472), (0.8944, 0.0, 0.4472), (0.0, 0.0, 1.0), (0.4253, -0.309, -1.654), (-0.1625, -0.5, -1.654), (0.2629, -0.809, -1.659), (0.4253, 0.309, -1.654), (0.8506, 0.0, -1.659), (-0.5257, 0.0, -1.654), (-0.6882, -0.5, -1.659), (-0.1625, 0.5, -1.654), (-0.6882, 0.5, -1.659), (0.2629, 0.809, -1.659), (0.9511, 0.309, -1.666), (0.9511, -0.309, -1.666), (0.5878, -0.809, -1.666), (0.0, -1.0, -1.666), (-0.5878, -0.809, -1.666), (-0.9511, -0.309, -1.666), (-0.9511, 0.309, -1.666), (-0.5878, 0.809, -1.666), (0.0, 1.0, -1.666), (0.5878, 0.809, -1.666), (0.6882, -0.5, 0.5257), (-0.2629, -0.809, 0.5257), (-0.8506, 0.0, 0.5257), (-0.2629, 0.809, 0.5257), (0.6882, 0.5, 0.5257), (0.5257, 0.0, 0.8507), (0.1625, -0.5, 0.8507), (-0.4253, -0.309, 0.8507), (-0.4253, 0.309, 0.8507), (0.1625, 0.5, 0.8507), (0.2211, -0.1606, -1.653), (0.5972, -0.4339, -1.657), (-0.08444, -0.2599, -1.653), (-0.2281, -0.702, -1.657), (-0.007026, -0.8627, -1.659), (0.5128, -0.6938, -1.659), (0.2211, 0.1606, -1.653), (0.5972, 0.4339, -1.657), (0.8183, 0.2733, -1.659), (0.8183, -0.2733, -1.659), (-0.2733, 0.0, -1.653), (-0.7382, 0.0, -1.657), (-0.8226, -0.2599, -1.659), (-0.5014, -0.702, -1.659), (-0.2281, 0.702, -1.657), (-0.08444, 0.2599, -1.653), (-0.5014, 0.702, -1.659), (-0.8226, 0.2599, -1.659), (-0.007026, 0.8627, -1.659), (0.5128, 0.6938, -1.659), (0.9593, 0.1606, 0.2325), (0.8705, 0.4339, -1.662), (0.9593, -0.1606, 0.2325), (0.8705, -0.4339, -1.662), (0.4492, -0.8627, 0.2325), (0.6816, -0.6938, -1.662), (-0.1437, -0.9619, -1.662), (0.1437, -0.9619, 0.2325), (-0.6816, -0.6938, 0.2325), (-0.4492, -0.8627, -1.662), (-0.8705, -0.4339, 0.2325), (-0.9593, -0.1606, -1.662), (-0.8705, 0.4339, 0.2325), (-0.9593, 0.1606, -1.662), (-0.6816, 0.6938, 0.2325), (-0.4492, 0.8627, -1.662), (0.1437, 0.9619, 0.2325), (-0.1437, 0.9619, -1.662), (0.4492, 0.8627, 0.2325), (0.6816, 0.6938, -1.662), (0.8226, -0.2599, 0.5057), (0.5014, -0.702, 0.5057), (-0.5128, -0.6938, 0.5057), (0.007026, -0.8627, 0.5057), (-0.8183, 0.2733, 0.5057), (-0.8183, -0.2733, 0.5057), (-0.5128, 0.6938, 0.5057), (0.007026, 0.8627, 0.5057), (0.5014, 0.702, 0.5057), (0.8226, 0.2599, 0.5057), (0.2733, 0.0, 0.9619), (0.7382, 0.0, 0.6746), (0.08444, -0.2599, 0.9619), (0.2281, -0.702, 0.6746), (-0.2211, -0.1606, 0.9619), (-0.5972, -0.4339, 0.6746), (-0.5972, 0.4339, 0.6746), (-0.2211, 0.1606, 0.9619), (0.08444, 0.2599, 0.9619), (0.2281, 0.702, 0.6746), (0.3618, -0.5878, -1.656), (0.1382, -0.4253, -1.654), (0.05279, -0.6882, -1.656), (0.6708, -0.1625, -1.656), (0.4472, 0.0, -1.654), (0.6708, 0.1625, -1.656), (-0.4472, -0.5257, -1.656), (-0.3618, -0.2629, -1.654), (-0.6382, -0.2629, -1.656), (-0.6382, 0.2629, -1.656), (-0.3618, 0.2629, -1.654), (-0.4472, 0.5257, -1.656), (0.05279, 0.6882, -1.656), (0.1382, 0.4253, -1.654), (0.3618, 0.5878, -1.656), (0.9472, -0.1625, -1.662), (0.9472, 0.1625, -1.662), (1.0, 0.0, -1.666), (0.1382, -0.9511, -1.662), (0.4472, -0.8506, -1.662), (0.309, -0.9511, -1.666), (-0.8618, -0.4253, -1.662), (-0.6708, -0.6882, -1.662), (-0.809, -0.5878, -1.666), (-0.6708, 0.6882, -1.662), (-0.8618, 0.4253, -1.662), (-0.809, 0.5878, -1.666), (0.4472, 0.8506, -1.662), (0.1382, 0.9511, -1.662), (0.309, 0.9511, -1.666), (0.8618, -0.4253, 0.2764), (0.809, -0.5878, -1.666), (0.6708, -0.6882, 0.2764), (-0.1382, -0.9511, 0.2764), (-0.309, -0.9511, -1.666), (-0.4472, -0.8506, 0.2764), (-0.9472, -0.1625, 0.2764), (-1.0, 0.0, -1.666), (-0.9472, 0.1625, 0.2764), (-0.4472, 0.8506, 0.2764), (-0.309, 0.9511, -1.666), (-0.1382, 0.9511, 0.2764), (0.6708, 0.6882, 0.2764), (0.809, 0.5878, -1.666), (0.8618, 0.4253, 0.2764), (0.4472, -0.5257, 0.7236), (0.6382, -0.2629, 0.7236), (0.3618, -0.2629, 0.8944), (-0.3618, -0.5878, 0.7236), (-0.05279, -0.6882, 0.7236), (-0.1382, -0.4253, 0.8944), (-0.6708, 0.1625, 0.7236), (-0.6708, -0.1625, 0.7236), (-0.4472, 0.0, 0.8944), (-0.05279, 0.6882, 0.7236), (-0.3618, 0.5878, 0.7236), (-0.1382, 0.4253, 0.8944), (0.6382, 0.2629, 0.7236), (0.4472, 0.5257, 0.7236), (0.3618, 0.2629, 0.8944), (0.1116, -0.08108, -1.652), (0.3263, -0.2371, -1.653), (0.6668, -0.4844, -1.658), (0.5162, -0.375, -1.655), (-0.04263, -0.1312, -1.652), (-0.1246, -0.3836, -1.653), (-0.2547, -0.7838, -1.658), (-0.1972, -0.6068, -1.655), (0.1292, -0.8439, -1.659), (-0.1431, -0.8649, -1.659), (0.3916, -0.7586, -1.659), (0.6241, -0.6156, -1.659), (0.3263, 0.2371, -1.653), (0.1116, 0.08108, -1.652), (0.5162, 0.375, -1.655), (0.6668, 0.4844, -1.658), (0.8425, 0.1379, -1.659), (0.7784, 0.4033, -1.659), (0.8425, -0.1379, -1.659), (0.7784, -0.4033, -1.659), (-0.4034, 0.0, -1.653), (-0.138, 0.0, -1.652), (-0.6381, 0.0, -1.655), (-0.8242, 0.0, -1.658), (-0.7627, -0.3836, -1.659), (-0.8668, -0.1312, -1.659), (-0.6005, -0.6068, -1.659), (-0.3926, -0.7838, -1.659), (-0.1972, 0.6068, -1.655), (-0.2547, 0.7838, -1.658), (-0.1246, 0.3836, -1.653), (-0.04263, 0.1312, -1.652), (-0.6005, 0.6068, -1.659), (-0.3926, 0.7838, -1.659), (-0.7627, 0.3836, -1.659), (-0.8668, 0.1312, -1.659), (0.1292, 0.8439, -1.659), (-0.1431, 0.8649, -1.659), (0.3916, 0.7586, -1.659), (0.6241, 0.6156, -1.659), (0.9358, 0.08109, 0.3431), (0.9644, 0.2371, 0.1173), (0.9196, 0.375, -1.664), (0.8047, 0.4844, -1.661), (0.9358, -0.08109, 0.3431), (0.9644, -0.2371, 0.1173), (0.9196, -0.375, -1.664), (0.8047, -0.4844, -1.661), (0.5235, -0.8439, 0.1174), (0.3663, -0.8649, 0.3431), (0.6408, -0.7587, -1.664), (0.7094, -0.6156, -1.661), (-0.07252, -0.9904, -1.664), (-0.2121, -0.915, -1.661), (0.07252, -0.9904, 0.1174), (0.2121, -0.915, 0.3431), (-0.7094, -0.6156, 0.3431), (-0.6408, -0.7587, 0.1174), (-0.5235, -0.8439, -1.664), (-0.3663, -0.8649, -1.661), (-0.8047, -0.4844, 0.3431), (-0.9196, -0.375, 0.1174), (-0.9644, -0.2371, -1.664), (-0.9358, -0.08109, -1.661), (-0.8047, 0.4844, 0.3431), (-0.9196, 0.375, 0.1174), (-0.9644, 0.2371, -1.664), (-0.9358, 0.08109, -1.661), (-0.6408, 0.7587, 0.1174), (-0.7094, 0.6156, 0.3431), (-0.5235, 0.8439, -1.664), (-0.3663, 0.8649, -1.661), (0.07252, 0.9904, 0.1174), (0.2121, 0.915, 0.3431), (-0.07252, 0.9904, -1.664), (-0.2121, 0.915, -1.661), (0.3663, 0.8649, 0.3431), (0.5235, 0.8439, 0.1174), (0.6408, 0.7587, -1.664), (0.7094, 0.6156, -1.661), (0.8668, -0.1312, 0.4811), (0.7627, -0.3836, 0.5207), (0.6005, -0.6068, 0.5207), (0.3926, -0.7838, 0.4811), (-0.6241, -0.6156, 0.4811), (-0.3916, -0.7586, 0.5207), (-0.1292, -0.8439, 0.5207), (0.1431, -0.8649, 0.4811), (-0.8425, 0.1379, 0.5207), (-0.7784, 0.4033, 0.4811), (-0.8425, -0.1379, 0.5207), (-0.7784, -0.4033, 0.4811), (-0.3916, 0.7586, 0.5207), (-0.6241, 0.6156, 0.4811), (-0.1292, 0.8439, 0.5207), (0.1431, 0.8649, 0.4811), (0.6005, 0.6068, 0.5207), (0.3926, 0.7838, 0.4811), (0.7627, 0.3836, 0.5207), (0.8668, 0.1312, 0.4811), (0.4034, 0.0, 0.915), (0.138, 0.0, 0.9904), (0.6381, 0.0, 0.77), (0.8242, 0.0, 0.5663), (0.1246, -0.3836, 0.915), (0.04263, -0.1312, 0.9904), (0.1972, -0.6068, 0.77), (0.2547, -0.7838, 0.5663), (-0.3263, -0.2371, 0.915), (-0.1116, -0.08108, 0.9904), (-0.5162, -0.375, 0.77), (-0.6668, -0.4844, 0.5663), (-0.5162, 0.375, 0.77), (-0.6668, 0.4844, 0.5663), (-0.3263, 0.2371, 0.915), (-0.1116, 0.08108, 0.9904), (0.1246, 0.3836, 0.915), (0.04263, 0.1312, 0.9904), (0.1972, 0.6068, 0.77), (0.2547, 0.7838, 0.5663), (0.3162, -0.7071, -1.657), (0.3985, -0.454, -1.655), (0.2853, -0.3717, -1.654), (-0.01228, -0.4684, -1.654), (0.1598, -0.7579, -1.657), (-0.05552, -0.6015, -1.655), (0.7702, -0.08224, -1.657), (0.5549, -0.2387, -1.655), (0.4417, 0.1564, -1.654), (0.4417, -0.1564, -1.654), (0.7702, 0.08224, -1.657), (0.5549, 0.2387, -1.655), (-0.5748, -0.5193, -1.657), (-0.3086, -0.5193, -1.655), (-0.4493, -0.1331, -1.654), (-0.2654, -0.3862, -1.654), (-0.5892, -0.1331, -1.655), (-0.6715, -0.3862, -1.657), (-0.5892, 0.1331, -1.655), (-0.6715, 0.3862, -1.657), (-0.4493, 0.1331, -1.654), (-0.2654, 0.3862, -1.654), (-0.3086, 0.5193, -1.655), (-0.5748, 0.5193, -1.657), (-0.05552, 0.6015, -1.655), (0.1598, 0.7579, -1.657), (-0.01228, 0.4684, -1.654), (0.2853, 0.3717, -1.654), (0.3985, 0.454, -1.655), (0.3162, 0.7071, -1.657), (0.9101, -0.08224, -1.66), (0.961, -0.2387, -1.664), (0.9101, 0.08224, -1.66), (0.961, 0.2387, -1.664), (0.9877, 0.1564, -1.666), (0.9877, -0.1564, -1.666), (0.203, -0.891, -1.66), (0.06996, -0.9877, -1.664), (0.3595, -0.8402, -1.66), (0.524, -0.8402, -1.664), (0.454, -0.891, -1.666), (0.1564, -0.9877, -1.666), (-0.7847, -0.4684, -1.66), (-0.9177, -0.3717, -1.664), (-0.688, -0.6015, -1.66), (-0.6371, -0.7579, -1.664), (-0.7071, -0.7071, -1.666), (-0.891, -0.454, -1.666), (-0.6371, 0.7579, -1.664), (-0.688, 0.6015, -1.66), (-0.7847, 0.4684, -1.66), (-0.9177, 0.3717, -1.664), (-0.7071, 0.7071, -1.666), (-0.891, 0.454, -1.666), (0.524, 0.8402, -1.664), (0.3595, 0.8402, -1.66), (0.06996, 0.9877, -1.664), (0.203, 0.891, -1.66), (0.1564, 0.9877, -1.666), (0.454, 0.891, -1.666), (0.7847, -0.4684, 0.4061), (0.9177, -0.3717, 0.1399), (0.7071, -0.7071, -1.666), (0.891, -0.454, -1.666), (0.688, -0.6015, 0.4061), (0.6371, -0.7579, 0.1399), (-0.203, -0.891, 0.4061), (-0.06996, -0.9877, 0.1399), (-0.454, -0.891, -1.666), (-0.1564, -0.9877, -1.666), (-0.3595, -0.8402, 0.4061), (-0.524, -0.8402, 0.1399), (-0.9101, -0.08224, 0.4061), (-0.961, -0.2387, 0.1399), (-0.9877, -0.1564, -1.666), (-0.9877, 0.1564, -1.666), (-0.9101, 0.08224, 0.4061), (-0.961, 0.2387, 0.1399), (-0.524, 0.8402, 0.1399), (-0.3595, 0.8402, 0.4061), (-0.454, 0.891, -1.666), (-0.1564, 0.9877, -1.666), (-0.06996, 0.9877, 0.1399), (-0.203, 0.891, 0.4061), (0.688, 0.6015, 0.4061), (0.6371, 0.7579, 0.1399), (0.7071, 0.7071, -1.666), (0.891, 0.454, -1.666), (0.7847, 0.4684, 0.4061), (0.9177, 0.3717, 0.1399), (0.3086, -0.5193, 0.7969), (0.5748, -0.5193, 0.6325), (0.5892, -0.1331, 0.7969), (0.6715, -0.3862, 0.6325), (0.4493, -0.1331, 0.8834), (0.2654, -0.3862, 0.8834), (-0.3985, -0.454, 0.7969), (-0.3162, -0.7071, 0.6325), (0.05552, -0.6015, 0.7969), (-0.1598, -0.7579, 0.6325), (-0.2853, -0.3717, 0.8834), (0.01228, -0.4684, 0.8834), (-0.5549, 0.2387, 0.7969), (-0.7702, 0.08224, 0.6325), (-0.5549, -0.2387, 0.7969), (-0.7702, -0.08224, 0.6325), (-0.4417, -0.1564, 0.8834), (-0.4417, 0.1564, 0.8834), (0.05552, 0.6015, 0.7969), (-0.1598, 0.7579, 0.6325), (-0.3985, 0.454, 0.7969), (-0.3162, 0.7071, 0.6325), (-0.2853, 0.3717, 0.8834), (0.01228, 0.4684, 0.8834), (0.6715, 0.3862, 0.6325), (0.5892, 0.1331, 0.7969), (0.3086, 0.5193, 0.7969), (0.5748, 0.5193, 0.6325), (0.2654, 0.3862, 0.8834), (0.4493, 0.1331, 0.8834), (0.4418, -0.6474, -1.657), (0.5623, -0.5712, -1.658), (0.4845, -0.5161, -1.656), (0.2534, -0.5134, -1.655), (0.09678, -0.5642, -1.655), (0.2101, -0.6466, -1.656), (-0.1191, -0.7926, -1.658), (0.02312, -0.7834, -1.657), (-0.08856, -0.7023, -1.656), (0.02716, -0.3461, -1.653), (0.1815, -0.296, -1.653), (0.06922, -0.213, -1.652), (0.7522, -0.2201, -1.657), (0.717, -0.3582, -1.658), (0.6406, -0.3013, -1.656), (0.5665, -0.08232, -1.655), (0.5665, 0.08232, -1.655), (0.6798, 0.0, -1.656), (0.717, 0.3582, -1.658), (0.7522, 0.2201, -1.657), (0.6406, 0.3013, -1.656), (0.3376, 0.08114, -1.653), (0.3376, -0.08114, -1.653), (0.224, 0.0, -1.652), (-0.4792, -0.6202, -1.657), (-0.3695, -0.7113, -1.658), (-0.3412, -0.6202, -1.656), (-0.41, -0.3996, -1.655), (-0.5067, -0.2664, -1.655), (-0.55, -0.3996, -1.656), (-0.7907, -0.1317, -1.658), (-0.738, -0.2641, -1.657), (-0.6953, -0.1328, -1.656), (-0.3208, -0.1328, -1.653), (-0.2254, -0.2641, -1.653), (-0.1812, -0.1317, -1.652), (-0.738, 0.2641, -1.657), (-0.7907, 0.1317, -1.658), (-0.6953, 0.1328, -1.656), (-0.5067, 0.2664, -1.655), (-0.41, 0.3996, -1.655), (-0.55, 0.3996, -1.656), (-0.3695, 0.7113, -1.658), (-0.4792, 0.6202, -1.657), (-0.3412, 0.6202, -1.656), (-0.2254, 0.2641, -1.653), (-0.3208, 0.1328, -1.653), (-0.1812, 0.1317, -1.652), (0.02312, 0.7834, -1.657), (-0.1191, 0.7926, -1.658), (-0.08856, 0.7023, -1.656), (0.09678, 0.5642, -1.655), (0.2534, 0.5134, -1.655), (0.2101, 0.6466, -1.656), (0.5623, 0.5712, -1.658), (0.4418, 0.6474, -1.657), (0.4845, 0.5161, -1.656), (0.1815, 0.296, -1.653), (0.02716, 0.3461, -1.653), (0.06922, 0.213, -1.652), (0.9182, -0.3013, -1.662), (0.8555, -0.3582, -1.661), (0.8919, -0.2201, -1.66), (0.96, 0.0, -1.662), (0.9867, 0.08232, -1.664), (0.9867, -0.08232, -1.664), (0.9719, 0.0, 0.2355), (0.9898, -0.08114, 0.1174), (0.9898, 0.08114, 0.1174), (0.9182, 0.3013, -1.662), (0.8919, 0.2201, -1.66), (0.8555, 0.3582, -1.661), (-0.00276, -0.9664, -1.662), (-0.07633, -0.9243, -1.661), (0.06627, -0.9162, -1.66), (0.2966, -0.913, -1.662), (0.3832, -0.913, -1.664), (0.2266, -0.9639, -1.664), (0.3003, -0.9243, 0.2355), (0.2287, -0.9664, 0.1174), (0.383, -0.9162, 0.1174), (0.5703, -0.7802, -1.662), (0.485, -0.7802, -1.66), (0.6051, -0.7029, -1.661), (-0.9199, -0.296, -1.662), (-0.9027, -0.213, -1.661), (-0.8509, -0.3462, -1.66), (-0.7766, -0.5643, -1.662), (-0.7499, -0.6466, -1.664), (-0.8467, -0.5134, -1.664), (-0.7863, -0.5712, 0.2355), (-0.8484, -0.5161, 0.1174), (-0.753, -0.6474, 0.1174), (-0.5658, -0.7835, -1.662), (-0.5922, -0.7023, -1.66), (-0.4815, -0.7926, -1.661), (-0.5658, 0.7835, -1.662), (-0.4815, 0.7926, -1.661), (-0.5922, 0.7023, -1.66), (-0.7766, 0.5643, -1.662), (-0.8467, 0.5134, -1.664), (-0.7499, 0.6466, -1.664), (-0.7863, 0.5712, 0.2355), (-0.753, 0.6474, 0.1174), (-0.8484, 0.5161, 0.1174), (-0.9199, 0.296, -1.662), (-0.8509, 0.3462, -1.66), (-0.9027, 0.213, -1.661), (0.5703, 0.7802, -1.662), (0.6051, 0.7029, -1.661), (0.485, 0.7802, -1.66), (0.2966, 0.913, -1.662), (0.2266, 0.9639, -1.664), (0.3832, 0.913, -1.664), (0.3003, 0.9243, 0.2355), (0.383, 0.9162, 0.1174), (0.2287, 0.9664, 0.1174), (-0.00276, 0.9664, -1.662), (0.06627, 0.9162, -1.66), (-0.07633, 0.9243, -1.661), (0.8509, -0.3462, 0.3951), (0.9027, -0.213, 0.3739), (0.9199, -0.296, 0.2571), (0.8467, -0.5134, 0.1401), (0.7499, -0.6466, 0.1401), (0.7766, -0.5643, 0.2801), (0.4815, -0.7926, 0.3739), (0.5922, -0.7023, 0.3951), (0.5658, -0.7835, 0.2571), (0.753, -0.6474, -1.664), (0.8484, -0.5161, -1.664), (0.7863, -0.5712, -1.662), (-0.06627, -0.9162, 0.3951), (0.07633, -0.9243, 0.3739), (0.00276, -0.9664, 0.2571), (-0.2266, -0.9639, 0.1401), (-0.3832, -0.913, 0.1401), (-0.2966, -0.913, 0.2801), (-0.6051, -0.7029, 0.3739), (-0.485, -0.7802, 0.3951), (-0.5703, -0.7802, 0.2571), (-0.383, -0.9162, -1.664), (-0.2287, -0.9664, -1.664), (-0.3003, -0.9243, -1.662), (-0.8919, -0.2201, 0.3951), (-0.8555, -0.3582, 0.3739), (-0.9182, -0.3013, 0.2571), (-0.9867, -0.08232, 0.1401), (-0.9867, 0.08232, 0.1401), (-0.96, 0.0, 0.2801), (-0.8555, 0.3582, 0.3739), (-0.8919, 0.2201, 0.3951), (-0.9182, 0.3013, 0.2571), (-0.9898, 0.08114, -1.664), (-0.9898, -0.08114, -1.664), (-0.9719, 0.0, -1.662), (-0.485, 0.7802, 0.3951), (-0.6051, 0.7029, 0.3739), (-0.5703, 0.7802, 0.2571), (-0.3832, 0.913, 0.1401), (-0.2266, 0.9639, 0.1401), (-0.2966, 0.913, 0.2801), (0.07633, 0.9243, 0.3739), (-0.06627, 0.9162, 0.3951), (0.00276, 0.9664, 0.2571), (-0.2287, 0.9664, -1.664), (-0.383, 0.9162, -1.664), (-0.3003, 0.9243, -1.662), (0.5922, 0.7023, 0.3951), (0.4815, 0.7926, 0.3739), (0.5658, 0.7835, 0.2571), (0.7499, 0.6466, 0.1401), (0.8467, 0.5134, 0.1401), (0.7766, 0.5643, 0.2801), (0.9027, 0.213, 0.3739), (0.8509, 0.3462, 0.3951), (0.9199, 0.296, 0.2571), (0.8484, 0.5161, -1.664), (0.753, 0.6474, -1.664), (0.7863, 0.5712, -1.662), (0.3412, -0.6202, 0.7063), (0.3695, -0.7113, 0.5979), (0.4792, -0.6202, 0.621), (0.55, -0.3996, 0.7334), (0.5067, -0.2664, 0.8199), (0.41, -0.3996, 0.8199), (0.1812, -0.1317, 0.9746), (0.2254, -0.2641, 0.9378), (0.3208, -0.1328, 0.9378), (0.6953, -0.1328, 0.7063), (0.738, -0.2641, 0.621), (0.7907, -0.1317, 0.5979), (-0.4845, -0.5161, 0.7063), (-0.5623, -0.5712, 0.5979), (-0.4418, -0.6474, 0.621), (-0.2101, -0.6466, 0.7334), (-0.09678, -0.5642, 0.8199), (-0.2534, -0.5134, 0.8199), (-0.06922, -0.213, 0.9746), (-0.1815, -0.296, 0.9378), (-0.02716, -0.3461, 0.9378), (0.08856, -0.7023, 0.7063), (-0.02312, -0.7834, 0.621), (0.1191, -0.7926, 0.5979), (-0.6406, 0.3013, 0.7063), (-0.717, 0.3582, 0.5979), (-0.7522, 0.2201, 0.621), (-0.6798, -1.51e-08, 0.7334), (-0.5665, -0.08232, 0.8199), (-0.5665, 0.08232, 0.8199), (-0.224, 0.0, 0.9746), (-0.3376, 0.08114, 0.9378), (-0.3376, -0.08114, 0.9378), (-0.6406, -0.3013, 0.7063), (-0.7522, -0.2201, 0.621), (-0.717, -0.3582, 0.5979), (0.08856, 0.7023, 0.7063), (0.1191, 0.7926, 0.5979), (-0.02312, 0.7834, 0.621), (-0.2101, 0.6466, 0.7334), (-0.2534, 0.5134, 0.8199), (-0.09678, 0.5642, 0.8199), (-0.06922, 0.213, 0.9746), (-0.02716, 0.3461, 0.9378), (-0.1815, 0.296, 0.9378), (-0.4845, 0.5161, 0.7063), (-0.4418, 0.6474, 0.621), (-0.5623, 0.5712, 0.5979), (0.6953, 0.1328, 0.7063), (0.7907, 0.1317, 0.5979), (0.738, 0.2641, 0.621), (0.55, 0.3996, 0.7334), (0.41, 0.3996, 0.8199), (0.5067, 0.2664, 0.8199), (0.1812, 0.1317, 0.9746), (0.3208, 0.1328, 0.9378), (0.2254, 0.2641, 0.9378), (0.3412, 0.6202, 0.7063), (0.4792, 0.6202, 0.621), (0.3695, 0.7113, 0.5979)], [], [(402, 282, 102), (282, 402, 172), (47, 172, 402), (172, 14, 282), (402, 403, 47), (403, 402, 404), (102, 404, 402), (404, 43, 403), (165, 283, 12), (283, 165, 404), (43, 404, 165), (404, 102, 283), (164, 403, 43), (403, 164, 173), (1, 173, 164), (173, 47, 403), (405, 283, 102), (283, 405, 284), (103, 284, 405), (284, 12, 283), (405, 406, 103), (406, 405, 407), (102, 407, 405), (407, 104, 406), (286, 282, 14), (282, 286, 407), (104, 407, 286), (407, 102, 282), (287, 406, 104), (406, 287, 285), (13, 285, 287), (285, 103, 406), (408, 168, 45), (168, 408, 171), (46, 171, 408), (171, 2, 168), (408, 409, 46), (409, 408, 410), (45, 410, 408), (410, 104, 409), (287, 169, 13), (169, 287, 410), (104, 410, 287), (410, 45, 169), (286, 409, 104), (409, 286, 170), (14, 170, 286), (170, 46, 409), (411, 167, 44), (167, 411, 285), (103, 285, 411), (285, 13, 167), (411, 412, 103), (412, 411, 413), (44, 413, 411), (413, 42, 412), (166, 0, 162), (166, 162, 413), (42, 413, 162), (413, 44, 166), (163, 412, 42), (412, 163, 284), (12, 284, 163), (284, 103, 412), (414, 105, 288), (288, 180, 414), (51, 414, 180), (180, 288, 16), (414, 51, 415), (415, 416, 414), (105, 414, 416), (416, 415, 43), (165, 12, 289), (289, 416, 165), (43, 165, 416), (416, 289, 105), (164, 43, 415), (415, 181, 164), (1, 164, 181), (181, 415, 51), (417, 105, 289), (289, 291, 417), (106, 417, 291), (291, 289, 12), (417, 106, 418), (418, 419, 417), (105, 417, 419), (419, 418, 107), (292, 16, 288), (288, 419, 292), (107, 292, 419), (419, 288, 105), (293, 107, 418), (418, 290, 293), (15, 293, 290), (290, 418, 106), (420, 49, 177), (177, 179, 420), (50, 420, 179), (179, 177, 5), (420, 50, 421), (421, 422, 420), (49, 420, 422), (422, 421, 107), (293, 15, 176), (176, 422, 293), (107, 293, 422), (422, 176, 49), (292, 107, 421), (421, 178, 292), (16, 292, 178), (178, 421, 50), (423, 48, 174), (174, 290, 423), (106, 423, 290), (290, 174, 15), (423, 106, 424), (424, 425, 423), (48, 423, 425), (425, 424, 42), (162, 0, 175), (175, 425, 162), (42, 162, 425), (425, 175, 48), (163, 42, 424), (424, 291, 163), (12, 163, 291), (291, 424, 106), (426, 294, 108), (294, 426, 188), (55, 188, 426), (188, 18, 294), (426, 427, 55), (427, 426, 428), (108, 428, 426), (428, 45, 427), (169, 295, 13), (295, 169, 428), (45, 428, 169), (428, 108, 295), (168, 427, 45), (427, 168, 189), (2, 189, 168), (189, 55, 427), (429, 295, 108), (295, 429, 297), (109, 297, 429), (297, 13, 295), (429, 430, 109), (430, 429, 431), (108, 431, 429), (431, 110, 430), (299, 294, 18), (294, 299, 431), (110, 431, 299), (431, 108, 294), (298, 430, 110), (430, 298, 296), (17, 296, 298), (296, 109, 430), (432, 185, 53), (185, 432, 187), (54, 187, 432), (187, 3, 185), (432, 433, 54), (433, 432, 434), (53, 434, 432), (434, 110, 433), (298, 184, 17), (184, 298, 434), (110, 434, 298), (434, 53, 184), (299, 433, 110), (433, 299, 186), (18, 186, 299), (186, 54, 433), (435, 182, 52), (182, 435, 296), (109, 296, 435), (296, 17, 182), (435, 436, 109), (436, 435, 437), (52, 437, 435), (437, 44, 436), (183, 0, 166), (183, 166, 437), (44, 437, 166), (437, 52, 183), (167, 436, 44), (436, 167, 297), (13, 297, 167), (297, 109, 436), (438, 301, 111), (301, 438, 196), (59, 196, 438), (196, 20, 301), (438, 439, 59), (439, 438, 440), (111, 440, 438), (440, 53, 439), (184, 300, 17), (300, 184, 440), (53, 440, 184), (440, 111, 300), (185, 439, 53), (439, 185, 197), (3, 197, 185), (197, 59, 439), (441, 300, 111), (300, 441, 302), (112, 302, 441), (302, 17, 300), (441, 442, 112), (442, 441, 443), (111, 443, 441), (443, 113, 442), (305, 301, 20), (301, 305, 443), (113, 443, 305), (443, 111, 301), (304, 442, 113), (442, 304, 303), (19, 303, 304), (303, 112, 442), (444, 191, 56), (191, 444, 195), (58, 195, 444), (195, 4, 191), (444, 445, 58), (445, 444, 446), (56, 446, 444), (446, 113, 445), (304, 190, 19), (190, 304, 446), (113, 446, 304), (446, 56, 190), (305, 445, 113), (445, 305, 194), (20, 194, 305), (194, 58, 445), (447, 192, 57), (192, 447, 303), (112, 303, 447), (303, 19, 192), (447, 448, 112), (448, 447, 449), (57, 449, 447), (449, 52, 448), (193, 0, 183), (193, 183, 449), (52, 449, 183), (449, 57, 193), (182, 448, 52), (448, 182, 302), (17, 302, 182), (302, 112, 448), (450, 307, 114), (307, 450, 198), (60, 198, 450), (198, 21, 307), (450, 451, 60), (451, 450, 452), (114, 452, 450), (452, 56, 451), (190, 306, 19), (306, 190, 452), (56, 452, 190), (452, 114, 306), (191, 451, 56), (451, 191, 199), (4, 199, 191), (199, 60, 451), (453, 306, 114), (306, 453, 308), (115, 308, 453), (308, 19, 306), (453, 454, 115), (454, 453, 455), (114, 455, 453), (455, 116, 454), (311, 307, 21), (307, 311, 455), (116, 455, 311), (455, 114, 307), (310, 454, 116), (454, 310, 309), (15, 309, 310), (309, 115, 454), (456, 177, 49), (177, 456, 201), (61, 201, 456), (201, 5, 177), (456, 457, 61), (457, 456, 458), (49, 458, 456), (458, 116, 457), (310, 176, 15), (176, 310, 458), (116, 458, 310), (458, 49, 176), (311, 457, 116), (457, 311, 200), (21, 200, 311), (200, 61, 457), (459, 174, 48), (174, 459, 309), (115, 309, 459), (309, 15, 174), (459, 460, 115), (460, 459, 461), (48, 461, 459), (461, 57, 460), (175, 0, 193), (175, 193, 461), (57, 461, 193), (461, 48, 175), (192, 460, 57), (460, 192, 308), (19, 308, 192), (308, 115, 460), (462, 117, 313), (313, 208, 462), (65, 462, 208), (208, 313, 23), (462, 65, 463), (463, 464, 462), (117, 462, 464), (464, 463, 51), (180, 16, 312), (312, 464, 180), (51, 180, 464), (464, 312, 117), (181, 51, 463), (463, 209, 181), (1, 181, 209), (209, 463, 65), (465, 117, 312), (312, 314, 465), (118, 465, 314), (314, 312, 16), (465, 118, 466), (466, 467, 465), (117, 465, 467), (467, 466, 119), (317, 23, 313), (313, 467, 317), (119, 317, 467), (467, 313, 117), (316, 119, 466), (466, 315, 316), (22, 316, 315), (315, 466, 118), (468, 62, 202), (202, 206, 468), (64, 468, 206), (206, 202, 10), (468, 64, 469), (469, 470, 468), (62, 468, 470), (470, 469, 119), (316, 22, 203), (203, 470, 316), (119, 316, 470), (470, 203, 62), (317, 119, 469), (469, 207, 317), (23, 317, 207), (207, 469, 64), (471, 63, 204), (204, 315, 471), (118, 471, 315), (315, 204, 22), (471, 118, 472), (472, 473, 471), (63, 471, 473), (473, 472, 50), (179, 5, 205), (205, 473, 179), (50, 179, 473), (473, 205, 63), (178, 50, 472), (472, 314, 178), (16, 178, 314), (314, 472, 118), (474, 120, 319), (319, 214, 474), (68, 474, 214), (214, 319, 25), (474, 68, 475), (475, 476, 474), (120, 474, 476), (476, 475, 46), (170, 14, 318), (318, 476, 170), (46, 170, 476), (476, 318, 120), (171, 46, 475), (475, 215, 171), (2, 171, 215), (215, 475, 68), (477, 120, 318), (318, 320, 477), (121, 477, 320), (320, 318, 14), (477, 121, 478), (478, 479, 477), (120, 477, 479), (479, 478, 122), (323, 25, 319), (319, 479, 323), (122, 323, 479), (479, 319, 120), (322, 122, 478), (478, 321, 322), (24, 322, 321), (321, 478, 121), (480, 66, 211), (211, 217, 480), (69, 480, 217), (217, 211, 6), (480, 69, 481), (481, 482, 480), (66, 480, 482), (482, 481, 122), (322, 24, 210), (210, 482, 322), (122, 322, 482), (482, 210, 66), (323, 122, 481), (481, 216, 323), (25, 323, 216), (216, 481, 69), (483, 67, 212), (212, 321, 483), (121, 483, 321), (321, 212, 24), (483, 121, 484), (484, 485, 483), (67, 483, 485), (485, 484, 47), (173, 1, 213), (213, 485, 173), (47, 173, 485), (485, 213, 67), (172, 47, 484), (484, 320, 172), (14, 172, 320), (320, 484, 121), (486, 123, 325), (325, 224, 486), (73, 486, 224), (224, 325, 27), (486, 73, 487), (487, 488, 486), (123, 486, 488), (488, 487, 54), (186, 18, 324), (324, 488, 186), (54, 186, 488), (488, 324, 123), (187, 54, 487), (487, 225, 187), (3, 187, 225), (225, 487, 73), (489, 123, 324), (324, 326, 489), (124, 489, 326), (326, 324, 18), (489, 124, 490), (490, 491, 489), (123, 489, 491), (491, 490, 125), (329, 27, 325), (325, 491, 329), (125, 329, 491), (491, 325, 123), (328, 125, 490), (490, 327, 328), (26, 328, 327), (327, 490, 124), (492, 70, 218), (218, 222, 492), (72, 492, 222), (222, 218, 7), (492, 72, 493), (493, 494, 492), (70, 492, 494), (494, 493, 125), (328, 26, 219), (219, 494, 328), (125, 328, 494), (494, 219, 70), (329, 125, 493), (493, 223, 329), (27, 329, 223), (223, 493, 72), (495, 71, 220), (220, 327, 495), (124, 495, 327), (327, 220, 26), (495, 124, 496), (496, 497, 495), (71, 495, 497), (497, 496, 55), (189, 2, 221), (221, 497, 189), (55, 189, 497), (497, 221, 71), (188, 55, 496), (496, 326, 188), (18, 188, 326), (326, 496, 124), (498, 126, 330), (330, 232, 498), (77, 498, 232), (232, 330, 29), (498, 77, 499), (499, 500, 498), (126, 498, 500), (500, 499, 58), (194, 20, 331), (331, 500, 194), (58, 194, 500), (500, 331, 126), (195, 58, 499), (499, 233, 195), (4, 195, 233), (233, 499, 77), (501, 126, 331), (331, 332, 501), (127, 501, 332), (332, 331, 20), (501, 127, 502), (502, 503, 501), (126, 501, 503), (503, 502, 128), (334, 29, 330), (330, 503, 334), (128, 334, 503), (503, 330, 126), (335, 128, 502), (502, 333, 335), (28, 335, 333), (333, 502, 127), (504, 74, 226), (226, 231, 504), (76, 504, 231), (231, 226, 8), (504, 76, 505), (505, 506, 504), (74, 504, 506), (506, 505, 128), (335, 28, 227), (227, 506, 335), (128, 335, 506), (506, 227, 74), (334, 128, 505), (505, 230, 334), (29, 334, 230), (230, 505, 76), (507, 75, 228), (228, 333, 507), (127, 507, 333), (333, 228, 28), (507, 127, 508), (508, 509, 507), (75, 507, 509), (509, 508, 59), (197, 3, 229), (229, 509, 197), (59, 197, 509), (509, 229, 75), (196, 59, 508), (508, 332, 196), (20, 196, 332), (332, 508, 127), (510, 129, 336), (336, 240, 510), (81, 510, 240), (240, 336, 31), (510, 81, 511), (511, 512, 510), (129, 510, 512), (512, 511, 61), (200, 21, 337), (337, 512, 200), (61, 200, 512), (512, 337, 129), (201, 61, 511), (511, 241, 201), (5, 201, 241), (241, 511, 81), (513, 129, 337), (337, 339, 513), (130, 513, 339), (339, 337, 21), (513, 130, 514), (514, 515, 513), (129, 513, 515), (515, 514, 131), (341, 31, 336), (336, 515, 341), (131, 341, 515), (515, 336, 129), (340, 131, 514), (514, 338, 340), (30, 340, 338), (338, 514, 130), (516, 78, 235), (235, 238, 516), (80, 516, 238), (238, 235, 9), (516, 80, 517), (517, 518, 516), (78, 516, 518), (518, 517, 131), (340, 30, 234), (234, 518, 340), (131, 340, 518), (518, 234, 78), (341, 131, 517), (517, 239, 341), (31, 341, 239), (239, 517, 80), (519, 79, 236), (236, 338, 519), (130, 519, 338), (338, 236, 30), (519, 130, 520), (520, 521, 519), (79, 519, 521), (521, 520, 60), (199, 4, 237), (237, 521, 199), (60, 199, 521), (521, 237, 79), (198, 60, 520), (520, 339, 198), (21, 198, 339), (339, 520, 130), (522, 342, 132), (342, 522, 243), (82, 243, 522), (243, 32, 342), (522, 523, 82), (523, 522, 524), (132, 524, 522), (524, 64, 523), (207, 343, 23), (343, 207, 524), (64, 524, 207), (524, 132, 343), (206, 523, 64), (523, 206, 242), (10, 242, 206), (242, 82, 523), (525, 343, 132), (343, 525, 345), (133, 345, 525), (345, 23, 343), (525, 526, 133), (526, 525, 527), (132, 527, 525), (527, 134, 526), (346, 342, 32), (342, 346, 527), (134, 527, 346), (527, 132, 342), (347, 526, 134), (526, 347, 344), (24, 344, 347), (344, 133, 526), (528, 211, 66), (211, 528, 245), (83, 245, 528), (245, 6, 211), (528, 529, 83), (529, 528, 530), (66, 530, 528), (530, 134, 529), (347, 210, 24), (210, 347, 530), (134, 530, 347), (530, 66, 210), (346, 529, 134), (529, 346, 244), (32, 244, 346), (244, 83, 529), (531, 212, 67), (212, 531, 344), (133, 344, 531), (344, 24, 212), (531, 532, 133), (532, 531, 533), (67, 533, 531), (533, 65, 532), (209, 213, 1), (213, 209, 533), (65, 533, 209), (533, 67, 213), (208, 532, 65), (532, 208, 345), (23, 345, 208), (345, 133, 532), (534, 348, 135), (348, 534, 248), (85, 248, 534), (248, 33, 348), (534, 535, 85), (535, 534, 536), (135, 536, 534), (536, 69, 535), (216, 349, 25), (349, 216, 536), (69, 536, 216), (536, 135, 349), (217, 535, 69), (535, 217, 249), (6, 249, 217), (249, 85, 535), (537, 349, 135), (349, 537, 351), (136, 351, 537), (351, 25, 349), (537, 538, 136), (538, 537, 539), (135, 539, 537), (539, 137, 538), (352, 348, 33), (348, 352, 539), (137, 539, 352), (539, 135, 348), (353, 538, 137), (538, 353, 350), (26, 350, 353), (350, 136, 538), (540, 218, 70), (218, 540, 246), (84, 246, 540), (246, 7, 218), (540, 541, 84), (541, 540, 542), (70, 542, 540), (542, 137, 541), (353, 219, 26), (219, 353, 542), (137, 542, 353), (542, 70, 219), (352, 541, 137), (541, 352, 247), (33, 247, 352), (247, 84, 541), (543, 220, 71), (220, 543, 350), (136, 350, 543), (350, 26, 220), (543, 544, 136), (544, 543, 545), (71, 545, 543), (545, 68, 544), (215, 221, 2), (221, 215, 545), (68, 545, 215), (545, 71, 221), (214, 544, 68), (544, 214, 351), (25, 351, 214), (351, 136, 544), (546, 354, 138), (354, 546, 252), (87, 252, 546), (252, 34, 354), (546, 547, 87), (547, 546, 548), (138, 548, 546), (548, 72, 547), (223, 355, 27), (355, 223, 548), (72, 548, 223), (548, 138, 355), (222, 547, 72), (547, 222, 253), (7, 253, 222), (253, 87, 547), (549, 355, 138), (355, 549, 356), (139, 356, 549), (356, 27, 355), (549, 550, 139), (550, 549, 551), (138, 551, 549), (551, 140, 550), (358, 354, 34), (354, 358, 551), (140, 551, 358), (551, 138, 354), (359, 550, 140), (550, 359, 357), (28, 357, 359), (357, 139, 550), (552, 226, 74), (226, 552, 251), (86, 251, 552), (251, 8, 226), (552, 553, 86), (553, 552, 554), (74, 554, 552), (554, 140, 553), (359, 227, 28), (227, 359, 554), (140, 554, 359), (554, 74, 227), (358, 553, 140), (553, 358, 250), (34, 250, 358), (250, 86, 553), (555, 228, 75), (228, 555, 357), (139, 357, 555), (357, 28, 228), (555, 556, 139), (556, 555, 557), (75, 557, 555), (557, 73, 556), (225, 229, 3), (229, 225, 557), (73, 557, 225), (557, 75, 229), (224, 556, 73), (556, 224, 356), (27, 356, 224), (356, 139, 556), (558, 361, 141), (361, 558, 254), (88, 254, 558), (254, 35, 361), (558, 559, 88), (559, 558, 560), (141, 560, 558), (560, 76, 559), (230, 360, 29), (360, 230, 560), (76, 560, 230), (560, 141, 360), (231, 559, 76), (559, 231, 255), (8, 255, 231), (255, 88, 559), (561, 360, 141), (360, 561, 362), (142, 362, 561), (362, 29, 360), (561, 562, 142), (562, 561, 563), (141, 563, 561), (563, 143, 562), (365, 361, 35), (361, 365, 563), (143, 563, 365), (563, 141, 361), (364, 562, 143), (562, 364, 363), (30, 363, 364), (363, 142, 562), (564, 235, 78), (235, 564, 257), (89, 257, 564), (257, 9, 235), (564, 565, 89), (565, 564, 566), (78, 566, 564), (566, 143, 565), (364, 234, 30), (234, 364, 566), (143, 566, 364), (566, 78, 234), (365, 565, 143), (565, 365, 256), (35, 256, 365), (256, 89, 565), (567, 236, 79), (236, 567, 363), (142, 363, 567), (363, 30, 236), (567, 568, 142), (568, 567, 569), (79, 569, 567), (569, 77, 568), (233, 237, 4), (237, 233, 569), (77, 569, 233), (569, 79, 237), (232, 568, 77), (568, 232, 362), (29, 362, 232), (362, 142, 568), (570, 366, 144), (366, 570, 258), (90, 258, 570), (258, 36, 366), (570, 571, 90), (571, 570, 572), (144, 572, 570), (572, 80, 571), (239, 367, 31), (367, 239, 572), (80, 572, 239), (572, 144, 367), (238, 571, 80), (571, 238, 259), (9, 259, 238), (259, 90, 571), (573, 367, 144), (367, 573, 368), (145, 368, 573), (368, 31, 367), (573, 574, 145), (574, 573, 575), (144, 575, 573), (575, 146, 574), (370, 366, 36), (366, 370, 575), (146, 575, 370), (575, 144, 366), (371, 574, 146), (574, 371, 369), (22, 369, 371), (369, 145, 574), (576, 202, 62), (202, 576, 261), (91, 261, 576), (261, 10, 202), (576, 577, 91), (577, 576, 578), (62, 578, 576), (578, 146, 577), (371, 203, 22), (203, 371, 578), (146, 578, 371), (578, 62, 203), (370, 577, 146), (577, 370, 260), (36, 260, 370), (260, 91, 577), (579, 204, 63), (204, 579, 369), (145, 369, 579), (369, 22, 204), (579, 580, 145), (580, 579, 581), (63, 581, 579), (581, 81, 580), (241, 205, 5), (205, 241, 581), (81, 581, 241), (581, 63, 205), (240, 580, 81), (580, 240, 368), (31, 368, 240), (368, 145, 580), (582, 147, 372), (372, 268, 582), (95, 582, 268), (268, 372, 38), (582, 95, 583), (583, 584, 582), (147, 582, 584), (584, 583, 83), (244, 32, 373), (373, 584, 244), (83, 244, 584), (584, 373, 147), (245, 83, 583), (583, 269, 245), (6, 245, 269), (269, 583, 95), (585, 147, 373), (373, 375, 585), (148, 585, 375), (375, 373, 32), (585, 148, 586), (586, 587, 585), (147, 585, 587), (587, 586, 149), (377, 38, 372), (372, 587, 377), (149, 377, 587), (587, 372, 147), (376, 149, 586), (586, 374, 376), (37, 376, 374), (374, 586, 148), (588, 92, 263), (263, 267, 588), (94, 588, 267), (267, 263, 11), (588, 94, 589), (589, 590, 588), (92, 588, 590), (590, 589, 149), (376, 37, 262), (262, 590, 376), (149, 376, 590), (590, 262, 92), (377, 149, 589), (589, 266, 377), (38, 377, 266), (266, 589, 94), (591, 93, 264), (264, 374, 591), (148, 591, 374), (374, 264, 37), (591, 148, 592), (592, 593, 591), (93, 591, 593), (593, 592, 82), (242, 10, 265), (265, 593, 242), (82, 242, 593), (593, 265, 93), (243, 82, 592), (592, 375, 243), (32, 243, 375), (375, 592, 148), (594, 150, 378), (378, 272, 594), (97, 594, 272), (272, 378, 39), (594, 97, 595), (595, 596, 594), (150, 594, 596), (596, 595, 84), (247, 33, 379), (379, 596, 247), (84, 247, 596), (596, 379, 150), (246, 84, 595), (595, 273, 246), (7, 246, 273), (273, 595, 97), (597, 150, 379), (379, 381, 597), (151, 597, 381), (381, 379, 33), (597, 151, 598), (598, 599, 597), (150, 597, 599), (599, 598, 152), (382, 39, 378), (378, 599, 382), (152, 382, 599), (599, 378, 150), (383, 152, 598), (598, 380, 383), (38, 383, 380), (380, 598, 151), (600, 94, 267), (267, 271, 600), (96, 600, 271), (271, 267, 11), (600, 96, 601), (601, 602, 600), (94, 600, 602), (602, 601, 152), (383, 38, 266), (266, 602, 383), (152, 383, 602), (602, 266, 94), (382, 152, 601), (601, 270, 382), (39, 382, 270), (270, 601, 96), (603, 95, 268), (268, 380, 603), (151, 603, 380), (380, 268, 38), (603, 151, 604), (604, 605, 603), (95, 603, 605), (605, 604, 85), (249, 6, 269), (269, 605, 249), (85, 249, 605), (605, 269, 95), (248, 85, 604), (604, 381, 248), (33, 248, 381), (381, 604, 151), (606, 153, 384), (384, 274, 606), (98, 606, 274), (274, 384, 40), (606, 98, 607), (607, 608, 606), (153, 606, 608), (608, 607, 86), (250, 34, 385), (385, 608, 250), (86, 250, 608), (608, 385, 153), (251, 86, 607), (607, 275, 251), (8, 251, 275), (275, 607, 98), (609, 153, 385), (385, 387, 609), (154, 609, 387), (387, 385, 34), (609, 154, 610), (610, 611, 609), (153, 609, 611), (611, 610, 155), (389, 40, 384), (384, 611, 389), (155, 389, 611), (611, 384, 153), (388, 155, 610), (610, 386, 388), (39, 388, 386), (386, 610, 154), (612, 96, 271), (271, 277, 612), (99, 612, 277), (277, 271, 11), (612, 99, 613), (613, 614, 612), (96, 612, 614), (614, 613, 155), (388, 39, 270), (270, 614, 388), (155, 388, 614), (614, 270, 96), (389, 155, 613), (613, 276, 389), (40, 389, 276), (276, 613, 99), (615, 97, 272), (272, 386, 615), (154, 615, 386), (386, 272, 39), (615, 154, 616), (616, 617, 615), (97, 615, 617), (617, 616, 87), (253, 7, 273), (273, 617, 253), (87, 253, 617), (617, 273, 97), (252, 87, 616), (616, 387, 252), (34, 252, 387), (387, 616, 154), (618, 156, 390), (390, 280, 618), (101, 618, 280), (280, 390, 41), (618, 101, 619), (619, 620, 618), (156, 618, 620), (620, 619, 89), (256, 35, 391), (391, 620, 256), (89, 256, 620), (620, 391, 156), (257, 89, 619), (619, 281, 257), (9, 257, 281), (281, 619, 101), (621, 156, 391), (391, 393, 621), (157, 621, 393), (393, 391, 35), (621, 157, 622), (622, 623, 621), (156, 621, 623), (623, 622, 158), (395, 41, 390), (390, 623, 395), (158, 395, 623), (623, 390, 156), (394, 158, 622), (622, 392, 394), (40, 394, 392), (392, 622, 157), (624, 99, 277), (277, 279, 624), (100, 624, 279), (279, 277, 11), (624, 100, 625), (625, 626, 624), (99, 624, 626), (626, 625, 158), (394, 40, 276), (276, 626, 394), (158, 394, 626), (626, 276, 99), (395, 158, 625), (625, 278, 395), (41, 395, 278), (278, 625, 100), (627, 98, 274), (274, 392, 627), (157, 627, 392), (392, 274, 40), (627, 157, 628), (628, 629, 627), (98, 627, 629), (629, 628, 88), (255, 8, 275), (275, 629, 255), (88, 255, 629), (629, 275, 98), (254, 88, 628), (628, 393, 254), (35, 254, 393), (393, 628, 157), (630, 159, 397), (397, 264, 630), (93, 630, 264), (264, 397, 37), (630, 93, 631), (631, 632, 630), (159, 630, 632), (632, 631, 91), (260, 36, 396), (396, 632, 260), (91, 260, 632), (632, 396, 159), (261, 91, 631), (631, 265, 261), (10, 261, 265), (265, 631, 93), (633, 159, 396), (396, 399, 633), (160, 633, 399), (399, 396, 36), (633, 160, 634), (634, 635, 633), (159, 633, 635), (635, 634, 161), (401, 37, 397), (397, 635, 401), (161, 401, 635), (635, 397, 159), (400, 161, 634), (634, 398, 400), (41, 400, 398), (398, 634, 160), (636, 100, 279), (279, 263, 636), (92, 636, 263), (263, 279, 11), (636, 92, 637), (637, 638, 636), (100, 636, 638), (638, 637, 161), (400, 41, 278), (278, 638, 400), (161, 400, 638), (638, 278, 100), (401, 161, 637), (637, 262, 401), (37, 401, 262), (262, 637, 92), (639, 101, 280), (280, 398, 639), (160, 639, 398), (398, 280, 41), (639, 160, 640), (640, 641, 639), (101, 639, 641), (641, 640, 90), (259, 9, 281), (281, 641, 259), (90, 259, 641), (641, 281, 101), (258, 90, 640), (640, 399, 258), (36, 258, 399), (399, 640, 160)])
me_icosphere.polygons.foreach_set('use_smooth', [True] * 1280)
me_icosphere.materials.append(mat_base)
me_icosphere.use_remesh_preserve_volume = False
me_icosphere.use_remesh_preserve_attributes = False
me_icosphere.use_mirror_vertex_groups = False
me_icosphere.update()
me_cylinder_001 = bpy.data.meshes.new('Cylinder.001')
me_cylinder_001.from_pydata([(0.0, 1.0, -1.0), (-3.258e-07, -1.0, -1.0), (-0.1951, -0.9808, -1.0), (-0.3827, -0.9239, -1.0), (-0.5556, -0.8315, -1.0), (-0.7071, -0.7071, -1.0), (-0.8315, -0.5556, -1.0), (-0.9239, -0.3827, -1.0), (-0.9808, -0.1951, -1.0), (-1.0, 9.656e-07, -1.0), (-0.9808, 0.1951, -1.0), (-0.9239, 0.3827, -1.0), (-0.8315, 0.5556, -1.0), (-0.7071, 0.7071, -1.0), (-0.5556, 0.8315, -1.0), (-0.3827, 0.9239, -1.0), (-0.1951, 0.9808, -1.0), (1.605e-06, 1.0, 1.0), (9.298e-07, -1.0, 1.0), (-0.1951, -0.9808, 1.0), (-0.3827, -0.9239, 1.0), (-0.5556, -0.8315, 1.0), (-0.7071, -0.7071, 1.0), (-0.8315, -0.5556, 1.0), (-0.9239, -0.3827, 1.0), (-0.9808, -0.1951, 1.0), (-1.0, -4.105e-06, 1.0), (-0.9808, 0.1951, 1.0), (-0.9239, 0.3827, 1.0), (-0.8315, 0.5556, 1.0), (-0.7071, 0.7071, 1.0), (-0.5556, 0.8315, 1.0), (-0.3827, 0.9239, 1.0), (-0.1951, 0.9808, 1.0), (0.0, 0.0, -1.0), (0.0, 0.0, 1.0), (4.925, -3.752e-06, 1.0), (4.925, -3.752e-06, -1.0), (4.925, -1.0, 1.0), (5.12, -0.9808, 1.0), (5.308, -0.9239, 1.0), (5.481, -0.8315, 1.0), (5.632, -0.7071, 1.0), (5.757, -0.5556, 1.0), (5.849, -0.3827, 1.0), (5.906, -0.1951, 1.0), (5.925, -5.997e-06, 1.0), (5.906, 0.1951, 1.0), (5.849, 0.3827, 1.0), (5.757, 0.5556, 1.0), (5.632, 0.7071, 1.0), (5.481, 0.8315, 1.0), (5.308, 0.9239, 1.0), (5.12, 0.9808, 1.0), (4.925, 1.0, 1.0), (4.925, -1.0, -1.0), (5.12, -0.9808, -1.0), (5.308, -0.9239, -1.0), (5.481, -0.8315, -1.0), (5.632, -0.7071, -1.0), (5.757, -0.5556, -1.0), (5.849, -0.3827, -1.0), (5.906, -0.1951, -1.0), (5.925, -3.677e-06, -1.0), (5.906, 0.1951, -1.0), (5.849, 0.3827, -1.0), (5.757, 0.5556, -1.0), (5.632, 0.7071, -1.0), (5.481, 0.8315, -1.0), (5.308, 0.9239, -1.0), (5.12, 0.9808, -1.0), (4.925, 1.0, -1.0)], [], [(34, 1, 2), (35, 19, 18), (34, 2, 3), (35, 20, 19), (34, 3, 4), (35, 21, 20), (34, 4, 5), (35, 22, 21), (34, 5, 6), (35, 23, 22), (34, 6, 7), (35, 24, 23), (34, 7, 8), (35, 25, 24), (34, 8, 9), (35, 26, 25), (34, 9, 10), (35, 27, 26), (34, 10, 11), (35, 28, 27), (34, 11, 12), (35, 29, 28), (34, 12, 13), (35, 30, 29), (34, 13, 14), (35, 31, 30), (34, 14, 15), (35, 32, 31), (34, 15, 16), (35, 33, 32), (16, 0, 34), (35, 17, 33), (1, 18, 19, 2), (2, 19, 20, 3), (3, 20, 21, 4), (4, 21, 22, 5), (5, 22, 23, 6), (6, 23, 24, 7), (7, 24, 25, 8), (8, 25, 26, 9), (9, 26, 27, 10), (10, 27, 28, 11), (11, 28, 29, 12), (12, 29, 30, 13), (13, 30, 31, 14), (14, 31, 32, 15), (15, 32, 33, 16), (17, 0, 16, 33), (18, 1, 55, 38), (0, 17, 54, 71), (35, 18, 38, 36), (1, 34, 37, 55), (17, 35, 36, 54), (34, 0, 71, 37), (37, 71, 70), (36, 53, 54), (37, 70, 69), (36, 52, 53), (37, 69, 68), (36, 51, 52), (37, 68, 67), (36, 50, 51), (37, 67, 66), (36, 49, 50), (37, 66, 65), (36, 48, 49), (37, 65, 64), (36, 47, 48), (37, 64, 63), (36, 46, 47), (37, 63, 62), (36, 45, 46), (37, 62, 61), (36, 44, 45), (37, 61, 60), (36, 43, 44), (37, 60, 59), (36, 42, 43), (37, 59, 58), (36, 41, 42), (37, 58, 57), (36, 40, 41), (37, 57, 56), (36, 39, 40), (37, 56, 55), (36, 38, 39), (71, 54, 53, 70), (70, 53, 52, 69), (69, 52, 51, 68), (68, 51, 50, 67), (67, 50, 49, 66), (66, 49, 48, 65), (65, 48, 47, 64), (64, 47, 46, 63), (63, 46, 45, 62), (62, 45, 44, 61), (61, 44, 43, 60), (60, 43, 42, 59), (59, 42, 41, 58), (58, 41, 40, 57), (57, 40, 39, 56), (56, 39, 38, 55)])
me_cylinder_001.polygons.foreach_set('use_smooth', [0, 0, 0, 0, 0, 0, 0, 0, 0, 0, 0, 0, 0, 0, 0, 0, 0, 0, 0, 0, 0, 0, 0, 0, 0, 0, 0, 0, 0, 0, 0, 0, 1, 1, 1, 1, 1, 1, 1, 1, 1, 1, 1, 1, 1, 1, 1, 1, 1, 1, 0, 0, 0, 0, 0, 0, 0, 0, 0, 0, 0, 0, 0, 0, 0, 0, 0, 0, 0, 0, 0, 0, 0, 0, 0, 0, 0, 0, 0, 0, 0, 0, 0, 0, 0, 0, 1, 1, 1, 1, 1, 1, 1, 1, 1, 1, 1, 1, 1, 1, 1, 1])
me_cylinder_001.materials.append(mat_treads)
me_cylinder_001.use_remesh_preserve_volume = False
me_cylinder_001.use_remesh_preserve_attributes = False
me_cylinder_001.use_mirror_vertex_groups = False
me_cylinder_001.update()
me_cylinder = bpy.data.meshes.new('Cylinder')
me_cylinder.from_pydata([(0.0, 1.0, -1.0), (-3.258e-07, -1.0, -1.0), (-0.1951, -0.9808, -1.0), (-0.3827, -0.9239, -1.0), (-0.5556, -0.8315, -1.0), (-0.7071, -0.7071, -1.0), (-0.8315, -0.5556, -1.0), (-0.9239, -0.3827, -1.0), (-0.9808, -0.1951, -1.0), (-1.0, 9.656e-07, -1.0), (-0.9808, 0.1951, -1.0), (-0.9239, 0.3827, -1.0), (-0.8315, 0.5556, -1.0), (-0.7071, 0.7071, -1.0), (-0.5556, 0.8315, -1.0), (-0.3827, 0.9239, -1.0), (-0.1951, 0.9808, -1.0), (1.605e-06, 1.0, 1.0), (9.298e-07, -1.0, 1.0), (-0.1951, -0.9808, 1.0), (-0.3827, -0.9239, 1.0), (-0.5556, -0.8315, 1.0), (-0.7071, -0.7071, 1.0), (-0.8315, -0.5556, 1.0), (-0.9239, -0.3827, 1.0), (-0.9808, -0.1951, 1.0), (-1.0, -4.105e-06, 1.0), (-0.9808, 0.1951, 1.0), (-0.9239, 0.3827, 1.0), (-0.8315, 0.5556, 1.0), (-0.7071, 0.7071, 1.0), (-0.5556, 0.8315, 1.0), (-0.3827, 0.9239, 1.0), (-0.1951, 0.9808, 1.0), (0.0, 0.0, -1.0), (0.0, 0.0, 1.0), (4.925, -3.752e-06, 1.0), (4.925, -3.752e-06, -1.0), (4.925, -1.0, 1.0), (5.12, -0.9808, 1.0), (5.308, -0.9239, 1.0), (5.481, -0.8315, 1.0), (5.632, -0.7071, 1.0), (5.757, -0.5556, 1.0), (5.849, -0.3827, 1.0), (5.906, -0.1951, 1.0), (5.925, -5.997e-06, 1.0), (5.906, 0.1951, 1.0), (5.849, 0.3827, 1.0), (5.757, 0.5556, 1.0), (5.632, 0.7071, 1.0), (5.481, 0.8315, 1.0), (5.308, 0.9239, 1.0), (5.12, 0.9808, 1.0), (4.925, 1.0, 1.0), (4.925, -1.0, -1.0), (5.12, -0.9808, -1.0), (5.308, -0.9239, -1.0), (5.481, -0.8315, -1.0), (5.632, -0.7071, -1.0), (5.757, -0.5556, -1.0), (5.849, -0.3827, -1.0), (5.906, -0.1951, -1.0), (5.925, -3.677e-06, -1.0), (5.906, 0.1951, -1.0), (5.849, 0.3827, -1.0), (5.757, 0.5556, -1.0), (5.632, 0.7071, -1.0), (5.481, 0.8315, -1.0), (5.308, 0.9239, -1.0), (5.12, 0.9808, -1.0), (4.925, 1.0, -1.0)], [], [(34, 1, 2), (35, 19, 18), (34, 2, 3), (35, 20, 19), (34, 3, 4), (35, 21, 20), (34, 4, 5), (35, 22, 21), (34, 5, 6), (35, 23, 22), (34, 6, 7), (35, 24, 23), (34, 7, 8), (35, 25, 24), (34, 8, 9), (35, 26, 25), (34, 9, 10), (35, 27, 26), (34, 10, 11), (35, 28, 27), (34, 11, 12), (35, 29, 28), (34, 12, 13), (35, 30, 29), (34, 13, 14), (35, 31, 30), (34, 14, 15), (35, 32, 31), (34, 15, 16), (35, 33, 32), (16, 0, 34), (35, 17, 33), (1, 18, 19, 2), (2, 19, 20, 3), (3, 20, 21, 4), (4, 21, 22, 5), (5, 22, 23, 6), (6, 23, 24, 7), (7, 24, 25, 8), (8, 25, 26, 9), (9, 26, 27, 10), (10, 27, 28, 11), (11, 28, 29, 12), (12, 29, 30, 13), (13, 30, 31, 14), (14, 31, 32, 15), (15, 32, 33, 16), (17, 0, 16, 33), (18, 1, 55, 38), (0, 17, 54, 71), (35, 18, 38, 36), (1, 34, 37, 55), (17, 35, 36, 54), (34, 0, 71, 37), (37, 71, 70), (36, 53, 54), (37, 70, 69), (36, 52, 53), (37, 69, 68), (36, 51, 52), (37, 68, 67), (36, 50, 51), (37, 67, 66), (36, 49, 50), (37, 66, 65), (36, 48, 49), (37, 65, 64), (36, 47, 48), (37, 64, 63), (36, 46, 47), (37, 63, 62), (36, 45, 46), (37, 62, 61), (36, 44, 45), (37, 61, 60), (36, 43, 44), (37, 60, 59), (36, 42, 43), (37, 59, 58), (36, 41, 42), (37, 58, 57), (36, 40, 41), (37, 57, 56), (36, 39, 40), (37, 56, 55), (36, 38, 39), (71, 54, 53, 70), (70, 53, 52, 69), (69, 52, 51, 68), (68, 51, 50, 67), (67, 50, 49, 66), (66, 49, 48, 65), (65, 48, 47, 64), (64, 47, 46, 63), (63, 46, 45, 62), (62, 45, 44, 61), (61, 44, 43, 60), (60, 43, 42, 59), (59, 42, 41, 58), (58, 41, 40, 57), (57, 40, 39, 56), (56, 39, 38, 55)])
me_cylinder.polygons.foreach_set('use_smooth', [0, 0, 0, 0, 0, 0, 0, 0, 0, 0, 0, 0, 0, 0, 0, 0, 0, 0, 0, 0, 0, 0, 0, 0, 0, 0, 0, 0, 0, 0, 0, 0, 1, 1, 1, 1, 1, 1, 1, 1, 1, 1, 1, 1, 1, 1, 1, 1, 1, 1, 0, 0, 0, 0, 0, 0, 0, 0, 0, 0, 0, 0, 0, 0, 0, 0, 0, 0, 0, 0, 0, 0, 0, 0, 0, 0, 0, 0, 0, 0, 0, 0, 0, 0, 0, 0, 1, 1, 1, 1, 1, 1, 1, 1, 1, 1, 1, 1, 1, 1, 1, 1])
me_cylinder.materials.append(mat_treads)
me_cylinder.use_remesh_preserve_volume = False
me_cylinder.use_remesh_preserve_attributes = False
me_cylinder.use_mirror_vertex_groups = False
me_cylinder.update()
me_cube = bpy.data.meshes.new('Cube')
me_cube.from_pydata([(1.0, 1.0, -1.0), (1.0, -1.0, -1.0), (-1.0, -1.0, -1.0), (-1.0, 1.0, -1.0), (1.0, 1.0, 1.0), (1.0, -1.0, 1.0), (-1.0, -1.0, 1.0), (-1.0, 1.0, 1.0)], [], [(0, 1, 2, 3), (4, 7, 6, 5), (0, 4, 5, 1), (1, 5, 6, 2), (2, 6, 7, 3), (4, 0, 3, 7)])
me_cube.materials.append(mat_base)
me_cube.use_remesh_preserve_volume = False
me_cube.use_remesh_preserve_attributes = False
me_cube.use_mirror_vertex_groups = False
me_cube.update()

# ---- objects
ob_point = bpy.data.objects.new('Point', light_point_001)
ob_cylinder_002 = bpy.data.objects.new('Cylinder.002', me_cylinder_002)
ob_icosphere_004 = bpy.data.objects.new('Icosphere.004', me_icosphere_004)
ob_icosphere_003 = bpy.data.objects.new('Icosphere.003', me_icosphere_003)
ob_icosphere_002 = bpy.data.objects.new('Icosphere.002', me_icosphere_002)
ob_icosphere_001 = bpy.data.objects.new('Icosphere.001', me_icosphere_001)
ob_cylinder_003 = bpy.data.objects.new('Cylinder.003', me_cylinder_003)
ob_icosphere = bpy.data.objects.new('Icosphere', me_icosphere)
ob_cylinder_001 = bpy.data.objects.new('Cylinder.001', me_cylinder_001)
ob_cylinder = bpy.data.objects.new('Cylinder', me_cylinder)
ob_cube = bpy.data.objects.new('Cube', me_cube)
ob_lamp = bpy.data.objects.new('Lamp', light_lamp)
ob_camera = bpy.data.objects.new('Camera', cam_camera)

# ---- transforms, parenting, visibility, modifiers, constraints
ob_point.location = (-7.012, -7.099, 11.9)
ob_point.lineart.crease_threshold = 0.0
ob_cylinder_002.location = (-0.1133, -0.1129, 1.427)
ob_cylinder_002.rotation_euler = (0.0, 0.0, 1.222)
ob_cylinder_002.scale = (-0.6714, -0.6714, -0.5792)
ob_cylinder_002.delta_rotation_euler = (0.0, 0.0, 1.902)
ob_cylinder_002.lineart.crease_threshold = 0.0
ob_icosphere_004.parent = ob_cylinder_002
ob_icosphere_004.matrix_parent_inverse = Matrix(((1.489, -0.02599, 0.0, 0.1658), (0.02599, 1.489, -7.451e-09, 0.1711), (0.0, 0.0, -1.726, 2.464), (0.0, 0.0, 0.0, 1.0)))
ob_icosphere_004.location = (-0.4873, 1.755, 2.579)
ob_icosphere_004.scale = (0.8721, 0.5304, 0.5304)
ob_icosphere_004.lineart.crease_threshold = 0.0
ob_icosphere_003.parent = ob_cylinder_002
ob_icosphere_003.matrix_parent_inverse = Matrix(((1.489, -0.02599, 0.0, 0.1658), (0.02599, 1.489, -7.451e-09, 0.1711), (0.0, 0.0, -1.726, 2.464), (0.0, 0.0, 0.0, 1.0)))
ob_icosphere_003.location = (-0.4873, 1.755, 2.579)
ob_icosphere_003.scale = (0.8721, 0.5304, 0.5304)
ob_icosphere_003.lineart.crease_threshold = 0.0
ob_icosphere_002.parent = ob_cylinder_002
ob_icosphere_002.matrix_parent_inverse = Matrix(((1.489, -0.02599, 0.0, 0.1658), (0.02599, 1.489, -7.451e-09, 0.1711), (0.0, 0.0, -1.726, 2.464), (0.0, 0.0, 0.0, 1.0)))
ob_icosphere_002.location = (-0.7439, -2.189, 2.552)
ob_icosphere_002.scale = (0.8721, 0.5304, 0.5304)
ob_icosphere_002.lineart.crease_threshold = 0.0
ob_icosphere_001.parent = ob_cylinder_002
ob_icosphere_001.matrix_parent_inverse = Matrix(((1.489, -0.02599, 0.0, 0.1658), (0.02599, 1.489, -7.451e-09, 0.1711), (0.0, 0.0, -1.726, 2.464), (0.0, 0.0, 0.0, 1.0)))
ob_icosphere_001.location = (-0.744, -2.189, 2.552)
ob_icosphere_001.scale = (0.8721, 0.5304, 0.5304)
ob_icosphere_001.lineart.crease_threshold = 0.0
ob_cylinder_003.parent = ob_cylinder_002
ob_cylinder_003.matrix_parent_inverse = Matrix(((1.489, -0.02599, 0.0, 0.1658), (0.02599, 1.489, -7.451e-09, 0.1711), (0.0, 0.0, -1.726, 2.464), (0.0, 0.0, 0.0, 1.0)))
ob_cylinder_003.location = (-0.06737, -0.1255, 2.484)
ob_cylinder_003.rotation_euler = (1.571, 2.22e-16, 2.212e-16)
ob_cylinder_003.scale = (0.5708, 0.5708, 1.631)
ob_cylinder_003.lineart.crease_threshold = 0.0
ob_icosphere.parent = ob_cylinder_002
ob_icosphere.matrix_parent_inverse = Matrix(((1.489, -0.02599, 0.0, 0.1658), (0.02599, 1.489, -7.451e-09, 0.1711), (0.0, 0.0, -1.726, 2.464), (0.0, 0.0, 0.0, 1.0)))
ob_icosphere.location = (-0.09596, -0.1161, 3.189)
ob_icosphere.scale = (0.7324, 0.7324, 0.7324)
ob_icosphere.lineart.crease_threshold = 0.0
ob_cylinder_001.parent = ob_cylinder_002
ob_cylinder_001.matrix_parent_inverse = Matrix(((-1.489, 0.0, 7.451e-09, -0.1688), (0.0, -1.489, 0.0, -0.1681), (0.0, 0.0, -1.726, 2.464), (0.0, 0.0, 0.0, 1.0)))
ob_cylinder_001.location = (-1.502, -1.05, 0.184)
ob_cylinder_001.rotation_euler = (1.571, 2.22e-16, 2.214e-16)
ob_cylinder_001.scale = (0.6314, 0.6314, 0.6314)
ob_cylinder_001.lineart.crease_threshold = 0.0
ob_cylinder.parent = ob_cylinder_002
ob_cylinder.matrix_parent_inverse = Matrix(((-1.489, 0.0, 7.451e-09, -0.1688), (0.0, -1.489, 0.0, -0.1681), (0.0, 0.0, -1.726, 2.464), (0.0, 0.0, 0.0, 1.0)))
ob_cylinder.location = (-1.502, 1.05, 0.1843)
ob_cylinder.rotation_euler = (1.571, 2.22e-16, 2.214e-16)
ob_cylinder.scale = (0.6314, 0.6314, 0.6314)
ob_cylinder.lineart.crease_threshold = 0.0
ob_cube.parent = ob_cylinder_002
ob_cube.matrix_parent_inverse = Matrix(((-1.489, 0.0, 7.451e-09, -0.1688), (0.0, -1.489, 0.0, -0.1681), (0.0, 0.0, -1.726, 2.464), (0.0, 0.0, 0.0, 1.0)))
ob_cube.location = (0.0, 0.0, 0.7149)
ob_cube.scale = (1.0, 1.0, 0.3372)
ob_cube.lock_rotations_4d = False
ob_cube.empty_display_type = 'ARROWS'
ob_cube.lineart.crease_threshold = 0.0
ob_lamp.location = (4.076, 1.005, 5.904)
ob_lamp.rotation_euler = (0.6503, 0.05522, 1.866)
ob_lamp.lock_rotations_4d = False
ob_lamp.empty_display_type = 'ARROWS'
ob_lamp.color = (0.0, 0.0, 0.0, 0.0)
ob_lamp.lineart.crease_threshold = 0.0
ob_camera.location = (-0.02021, -6.813, 6.676)
ob_camera.rotation_euler = (0.877, 0.009874, -0.005247)
ob_camera.lock_rotations_4d = False
ob_camera.empty_display_type = 'ARROWS'
ob_camera.color = (0.0, 0.0, 0.0, 0.0)
ob_camera.display_type = 'WIRE'
ob_camera.lineart.crease_threshold = 0.0

# ---- collection membership
col_collection_1.objects.link(ob_point)
col_collection_1.objects.link(ob_cylinder_002)
col_collection_1.objects.link(ob_icosphere_004)
col_collection_1.objects.link(ob_icosphere_003)
col_collection_1.objects.link(ob_icosphere_002)
col_collection_1.objects.link(ob_icosphere_001)
col_collection_1.objects.link(ob_cylinder_003)
col_collection_1.objects.link(ob_icosphere)
col_collection_1.objects.link(ob_cylinder_001)
col_collection_1.objects.link(ob_cylinder)
col_collection_1.objects.link(ob_cube)
col_collection_1.objects.link(ob_lamp)
col_collection_1.objects.link(ob_camera)

# ---- scene / render settings (as saved in the file)
scene.camera = ob_camera
scene.frame_start = 32; scene.frame_end = 63; scene.frame_set(32)
scene.render.engine = 'BLENDER_EEVEE_NEXT'
scene.render.image_settings.compression = 90
scene.render.resolution_x = 192
scene.render.resolution_y = 192
scene.render.dither_intensity = 0.0
scene.render.bake_margin = 2
scene.render.bake_bias = 0.0
scene.cycles.use_denoising = False
scene.cycles.samples = 10
scene.cycles.sampling_pattern = 'TABULATED_SOBOL'
scene.cycles.light_sampling_threshold = 0.0
scene.cycles.use_adaptive_sampling = False
scene.cycles.use_light_tree = False
scene.cycles.blur_glossy = 0.0
scene.cycles.volume_bounces = 1
scene.cycles.pixel_filter_type = 'GAUSSIAN'
scene.cycles.sample_clamp_indirect = 0.0
scene.view_settings.view_transform = 'Standard'
bpy.context.view_layer.update()

